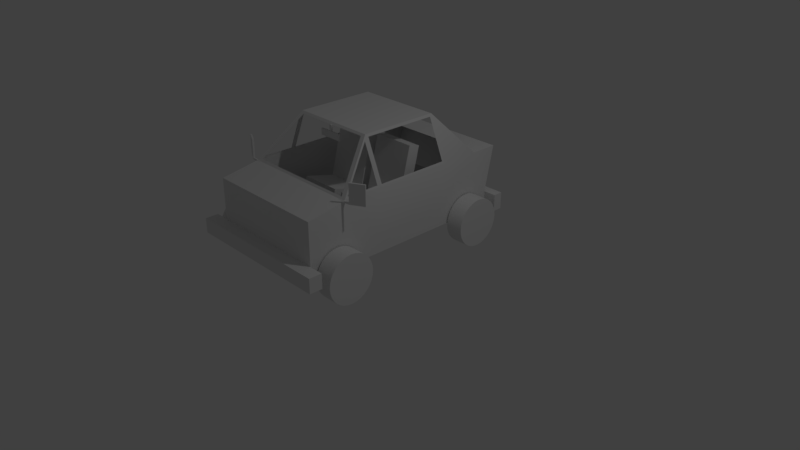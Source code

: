 # Source: car.blend  (saved by Blender 2.79.0; exported with 4.5.12 LTS)
import bpy
from mathutils import Matrix  # noqa: F401  (used for matrix-valued properties, if any)

bpy.ops.wm.read_factory_settings(use_empty=True)
scene = bpy.context.scene
scene.name = 'Scene'

# ---- collections
col_collection_1 = bpy.data.collections.new('Collection 1'); scene.collection.children.link(col_collection_1)
col_collection_2 = bpy.data.collections.new('Collection 2'); scene.collection.children.link(col_collection_2)
col_collection_2.hide_render = True
col_collection_2.hide_viewport = True

# ---- materials (node trees are filled in below, after node groups)
mat_vertex = bpy.data.materials.new('VERTEX')
mat_vertex.alpha_threshold = 0.0
mat_vertex.use_transparent_shadow = False
mat_vertex.roughness = 0.5
mat_vertex.line_color = (0.0, 0.0, 0.0, 1.0)

# ---- material node trees

# ---- world
world_world = bpy.data.worlds.new('World'); scene.world = world_world
world_world.color = (0.05088, 0.05088, 0.05088)
world_world.use_sun_shadow = False
world_world.sun_shadow_jitter_overblur = 0.0
world_world.cycles.sampling_method = 'MANUAL'

# ---- cameras
cam_camera = bpy.data.cameras.new('Camera')
cam_camera.clip_end = 100.0
cam_camera.lens = 35.0
cam_camera.sensor_width = 32.0
cam_camera.sensor_height = 18.0
cam_camera.ortho_scale = 7.314
cam_camera.dof.focus_distance = 0.0
cam_camera.dof.aperture_fstop = 128.0

# ---- lights
light_lamp = bpy.data.lights.new('Lamp', 'POINT')
light_lamp.transmission_factor = 0.0
light_lamp.cutoff_distance = 30.0
light_lamp.energy = 100.0
light_lamp.shadow_buffer_clip_start = 1.001
light_lamp.shadow_soft_size = 0.1
light_lamp.shadow_maximum_resolution = 0.006
light_lamp.use_absolute_resolution = True

# ---- meshes
me_cube = bpy.data.meshes.new('Cube')
me_cube.from_pydata([(0.4904, -0.2338, 1.158), (0.4904, 0.8523, 1.158), (0.4904, 1.767, 1.158), (0.4904, 1.632, 0.3084), (0.4904, 1.632, 0.5394), (0.4904, -0.2338, 0.5468), (0.4904, 0.8523, 0.5468), (0.4904, -0.7882, 0.5474), (0.4904, 1.392, 0.5469), (0.4904, -1.312, 0.5076), (0.4904, -1.312, 1.072), (0.4904, -1.312, 0.3084), (0.4904, 1.392, 0.3084), (0.4904, 1.392, 1.158), (0.4904, -0.7882, 0.3084), (0.4904, -0.7882, 1.162), (0.236, 0.8523, 1.755), (0.4904, 0.8523, 0.3084), (0.236, -0.2338, 1.755), (0.4904, -0.2338, 0.3084), (0.4153, -0.7636, 1.188), (0.1834, -0.2584, 1.728), (0.4153, -0.7636, 1.188), (0.1834, -0.2584, 1.728), (0.4755, -0.2663, 1.193), (0.4755, -0.7233, 1.196), (0.2657, -0.2663, 1.685), (0.4759, 0.8177, 1.192), (0.4759, -0.1992, 1.192), (0.2504, 0.8177, 1.721), (0.2504, -0.1992, 1.721), (0.4293, 1.361, 1.18), (0.1932, 0.8828, 1.733), (0.4904, -1.49, 0.5076), (0.4904, -1.49, 0.3084), (0.6948, -1.312, 0.3084), (0.6948, -1.312, 0.5076), (0.6948, -1.49, 0.3084), (0.6948, -1.49, 0.5076), (0.7539, -0.6946, 1.147), (0.7539, -0.6946, 1.415), (0.5754, -0.7907, 1.147), (0.5754, -0.7907, 1.415), (0.7433, -0.6748, 1.147), (0.7433, -0.6748, 1.415), (0.5648, -0.7709, 1.147), (0.5648, -0.7709, 1.415), (0.4019, -0.7986, 1.14), (0.3913, -0.7788, 1.14), (0.5746, -0.7911, 1.169), (0.564, -0.7713, 1.169), (0.4011, -0.799, 1.162), (0.3904, -0.7792, 1.162), (0.4904, 1.764, 0.5394), (0.4904, 1.764, 0.3084), (0.6715, 1.632, 0.5394), (0.6715, 1.632, 0.3084), (0.6715, 1.764, 0.5394), (0.6715, 1.764, 0.3084), (0.2889, 0.4335, 1.453), (0.2889, 0.2122, 0.5854), (-0.009896, 1.429, 0.2474), (-0.009896, 1.898, 0.2474), (-0.001051, 1.429, 0.2144), (-0.001051, 1.898, 0.2144), (0.02311, 1.429, 0.1903), (0.02311, 1.898, 0.1903), (0.05612, 1.429, 0.1814), (0.05612, 1.898, 0.1814), (0.08913, 1.429, 0.1903), (0.08913, 1.898, 0.1903), (0.1133, 1.429, 0.2144), (0.1133, 1.898, 0.2144), (0.1221, 1.429, 0.2474), (0.1221, 1.898, 0.2474), (0.1133, 1.429, 0.2804), (0.1133, 1.898, 0.2804), (0.08913, 1.429, 0.3046), (0.08913, 1.898, 0.3046), (0.05612, 1.429, 0.3135), (0.05612, 1.898, 0.3135), (0.02311, 1.429, 0.3046), (0.02311, 1.898, 0.3046), (-0.001051, 1.429, 0.2804), (-0.001051, 1.898, 0.2804), (-0.2946, 0.2122, 0.5854), (-0.2946, 0.4335, 1.453), (0.2889, 0.3726, 0.5445), (0.2889, 0.5938, 1.412), (-0.2946, 0.3726, 0.5445), (-0.2946, 0.5938, 1.412), (0.2889, 0.407, 0.6796), (-0.2946, 0.407, 0.6796), (-0.2946, 0.2467, 0.7205), (0.2889, 0.2467, 0.7205), (0.2889, -0.2224, 0.6962), (-0.2946, -0.2224, 0.6962), (-0.2946, -0.188, 0.8313), (0.2889, -0.188, 0.8313), (-0.1872, -0.2584, 1.644), (-0.1872, -0.2584, 1.559), (-0.3364, -0.2584, 1.641), (-0.3364, -0.2584, 1.726), (-0.1872, -0.2798, 1.644), (-0.1872, -0.2798, 1.559), (-0.3364, -0.2715, 1.641), (-0.3364, -0.2715, 1.726), (0.5067, 1.233, 0.6241), (0.7461, 1.233, 0.6241), (0.5067, 1.297, 0.6178), (0.7461, 1.297, 0.6178), (0.5067, 1.358, 0.5992), (0.7461, 1.358, 0.5992), (0.5067, 1.415, 0.5691), (0.7461, 1.415, 0.5691), (0.5067, 1.464, 0.5284), (0.7461, 1.464, 0.5284), (0.5067, 1.505, 0.4789), (0.7461, 1.505, 0.4789), (0.5067, 1.535, 0.4225), (0.7461, 1.535, 0.4225), (0.5067, 1.554, 0.3612), (0.7461, 1.554, 0.3612), (0.5067, 1.56, 0.2975), (0.7461, 1.56, 0.2975), (0.5067, 1.554, 0.2337), (0.7461, 1.554, 0.2337), (0.5067, 1.535, 0.1725), (0.7461, 1.535, 0.1725), (0.5067, 1.505, 0.116), (0.7461, 1.505, 0.116), (0.5067, 1.464, 0.06648), (0.7461, 1.464, 0.06648), (0.5067, 1.415, 0.02585), (0.7461, 1.415, 0.02585), (0.5067, 1.358, -0.004333), (0.7461, 1.358, -0.004333), (0.5067, 1.297, -0.02292), (0.7461, 1.297, -0.02292), (0.5067, 1.233, -0.0292), (0.7461, 1.233, -0.0292), (0.5067, 1.17, -0.02292), (0.7461, 1.17, -0.02292), (0.5067, 1.108, -0.004333), (0.7461, 1.108, -0.004333), (0.5067, 1.052, 0.02585), (0.7461, 1.052, 0.02585), (0.5067, 1.002, 0.06648), (0.7461, 1.002, 0.06648), (0.5067, 0.9617, 0.116), (0.7461, 0.9617, 0.116), (0.5067, 0.9315, 0.1725), (0.7461, 0.9315, 0.1725), (0.5067, 0.9129, 0.2337), (0.7461, 0.9129, 0.2337), (0.5067, 0.9066, 0.2975), (0.7461, 0.9066, 0.2975), (0.5067, 0.9129, 0.3612), (0.7461, 0.9129, 0.3612), (0.5067, 0.9315, 0.4225), (0.7461, 0.9315, 0.4225), (0.5067, 0.9617, 0.4789), (0.7461, 0.9617, 0.4789), (0.5067, 1.002, 0.5284), (0.7461, 1.002, 0.5284), (0.5067, 1.052, 0.5691), (0.7461, 1.052, 0.5691), (0.5067, 1.108, 0.5992), (0.7461, 1.108, 0.5992), (0.5067, 1.17, 0.6178), (0.7461, 1.17, 0.6178), (0.5067, -0.9198, 0.6241), (0.7461, -0.9198, 0.6241), (0.5067, -0.8561, 0.6178), (0.7461, -0.8561, 0.6178), (0.5067, -0.7948, 0.5992), (0.7461, -0.7948, 0.5992), (0.5067, -0.7383, 0.5691), (0.7461, -0.7383, 0.5691), (0.5067, -0.6888, 0.5284), (0.7461, -0.6888, 0.5284), (0.5067, -0.6482, 0.4789), (0.7461, -0.6482, 0.4789), (0.5067, -0.618, 0.4225), (0.7461, -0.618, 0.4225), (0.5067, -0.5994, 0.3612), (0.7461, -0.5994, 0.3612), (0.5067, -0.5932, 0.2975), (0.7461, -0.5932, 0.2975), (0.5067, -0.5994, 0.2337), (0.7461, -0.5994, 0.2337), (0.5067, -0.618, 0.1725), (0.7461, -0.618, 0.1725), (0.5067, -0.6482, 0.116), (0.7461, -0.6482, 0.116), (0.5067, -0.6888, 0.06648), (0.7461, -0.6888, 0.06648), (0.5067, -0.7383, 0.02585), (0.7461, -0.7383, 0.02585), (0.5067, -0.7948, -0.004333), (0.7461, -0.7948, -0.004333), (0.5067, -0.8561, -0.02292), (0.7461, -0.8561, -0.02292), (0.5067, -0.9198, -0.0292), (0.7461, -0.9198, -0.0292), (0.5067, -0.9835, -0.02292), (0.7461, -0.9835, -0.02292), (0.5067, -1.045, -0.004333), (0.7461, -1.045, -0.004333), (0.5067, -1.101, 0.02585), (0.7461, -1.101, 0.02585), (0.5067, -1.151, 0.06648), (0.7461, -1.151, 0.06648), (0.5067, -1.191, 0.116), (0.7461, -1.191, 0.116), (0.5067, -1.222, 0.1725), (0.7461, -1.222, 0.1725), (0.5067, -1.24, 0.2337), (0.7461, -1.24, 0.2337), (0.5067, -1.246, 0.2975), (0.7461, -1.246, 0.2975), (0.5067, -1.24, 0.3612), (0.7461, -1.24, 0.3612), (0.5067, -1.222, 0.4225), (0.7461, -1.222, 0.4225), (0.5067, -1.191, 0.4789), (0.7461, -1.191, 0.4789), (0.5067, -1.151, 0.5284), (0.7461, -1.151, 0.5284), (0.5067, -1.101, 0.5691), (0.7461, -1.101, 0.5691), (0.5067, -1.045, 0.5992), (0.7461, -1.045, 0.5992), (0.5067, -0.9835, 0.6178), (0.7461, -0.9835, 0.6178), (-1.203, -0.2338, 1.158), (-1.203, 0.8523, 1.158), (-1.203, 1.767, 1.158), (-1.203, 1.632, 0.3084), (-1.203, 1.632, 0.5394), (-1.203, -0.2338, 0.5468), (-1.203, 0.8523, 0.5468), (-1.203, -0.7882, 0.5474), (-1.203, 1.392, 0.5469), (-1.203, -1.312, 0.5076), (-1.203, -1.312, 1.072), (-1.203, -1.312, 0.3084), (-1.203, 1.392, 0.3084), (-1.203, 1.392, 1.158), (-1.203, -0.7882, 0.3084), (-1.203, -0.7882, 1.162), (-0.949, 0.8523, 1.755), (-1.203, 0.8523, 0.3084), (-0.949, -0.2338, 1.755), (-1.203, -0.2338, 0.3084), (-1.128, -0.7636, 1.188), (-0.8965, -0.2584, 1.728), (-1.128, -0.7636, 1.188), (-0.8965, -0.2584, 1.728), (-1.189, -0.2663, 1.193), (-1.189, -0.7233, 1.196), (-0.9788, -0.2663, 1.685), (-1.189, 0.8177, 1.192), (-1.189, -0.1992, 1.192), (-0.9635, 0.8177, 1.721), (-0.9635, -0.1992, 1.721), (-1.142, 1.361, 1.18), (-0.9063, 0.8828, 1.733), (-1.203, -1.49, 0.5076), (-1.203, -1.49, 0.3084), (-1.408, -1.312, 0.3084), (-1.408, -1.312, 0.5076), (-1.408, -1.49, 0.3084), (-1.408, -1.49, 0.5076), (-0.3565, -1.312, 1.072), (-0.3565, -1.312, 0.5076), (-0.3565, 1.632, 0.3084), (-0.3565, 1.767, 1.158), (-0.3565, -1.312, 0.3084), (-0.3565, 1.392, 1.158), (-0.3565, -0.7882, 0.3084), (-0.3565, -0.7882, 1.162), (-0.3565, 1.392, 0.3084), (-0.3565, 0.8523, 0.3084), (-0.3565, -0.2338, 0.3084), (-0.3565, 1.632, 0.5394), (-0.3565, -0.7636, 1.188), (-0.3565, -0.7636, 1.188), (-0.3565, 1.361, 1.18), (-0.3565, -1.49, 0.5076), (-0.3565, -1.49, 0.3084), (-0.3565, -0.2338, 1.755), (-0.3565, 0.8523, 1.755), (-0.3565, -0.2584, 1.728), (-0.3565, -0.2584, 1.728), (-0.3565, 0.8828, 1.733), (-1.467, -0.6946, 1.147), (-1.467, -0.6946, 1.415), (-1.289, -0.7907, 1.147), (-1.289, -0.7907, 1.415), (-1.456, -0.6748, 1.147), (-1.456, -0.6748, 1.415), (-1.278, -0.7709, 1.147), (-1.278, -0.7709, 1.415), (-1.115, -0.7986, 1.14), (-1.104, -0.7788, 1.14), (-1.288, -0.7911, 1.169), (-1.277, -0.7713, 1.169), (-1.114, -0.799, 1.162), (-1.104, -0.7792, 1.162), (-1.203, 1.764, 0.5394), (-1.203, 1.764, 0.3084), (-0.3565, 1.764, 0.5394), (-0.3565, 1.764, 0.3084), (-1.385, 1.632, 0.5394), (-1.385, 1.632, 0.3084), (-1.385, 1.764, 0.5394), (-1.385, 1.764, 0.3084), (-1.002, 0.4335, 1.453), (-1.002, 0.2122, 0.5854), (-0.7032, 1.429, 0.2474), (-0.7032, 1.898, 0.2474), (-0.712, 1.429, 0.2144), (-0.712, 1.898, 0.2144), (-0.7362, 1.429, 0.1903), (-0.7362, 1.898, 0.1903), (-0.7692, 1.429, 0.1814), (-0.7692, 1.898, 0.1814), (-0.8022, 1.429, 0.1903), (-0.8022, 1.898, 0.1903), (-0.8264, 1.429, 0.2144), (-0.8264, 1.898, 0.2144), (-0.8352, 1.429, 0.2474), (-0.8352, 1.898, 0.2474), (-0.8264, 1.429, 0.2804), (-0.8264, 1.898, 0.2804), (-0.8022, 1.429, 0.3046), (-0.8022, 1.898, 0.3046), (-0.7692, 1.429, 0.3135), (-0.7692, 1.898, 0.3135), (-0.7362, 1.429, 0.3046), (-0.7362, 1.898, 0.3046), (-0.712, 1.429, 0.2804), (-0.712, 1.898, 0.2804), (-0.4185, 0.2122, 0.5854), (-0.4185, 0.4335, 1.453), (-1.002, 0.3726, 0.5445), (-1.002, 0.5938, 1.412), (-0.4185, 0.3726, 0.5445), (-0.4185, 0.5938, 1.412), (-1.002, 0.407, 0.6796), (-0.4185, 0.407, 0.6796), (-0.4185, 0.2467, 0.7205), (-1.002, 0.2467, 0.7205), (-1.002, -0.2224, 0.6962), (-0.4185, -0.2224, 0.6962), (-0.4185, -0.188, 0.8313), (-1.002, -0.188, 0.8313), (-0.3565, -0.2584, 1.644), (-0.3565, -0.2584, 1.559), (-0.5259, -0.2584, 1.644), (-0.5259, -0.2584, 1.559), (-0.3565, -0.2584, 1.728), (-0.3766, -0.2584, 1.641), (-0.3766, -0.2584, 1.726), (-0.3565, -0.2798, 1.644), (-0.3565, -0.2798, 1.559), (-0.5259, -0.2798, 1.644), (-0.5259, -0.2798, 1.559), (-0.3565, -0.2715, 1.644), (-0.3565, -0.2715, 1.728), (-0.3766, -0.2715, 1.641), (-0.3766, -0.2715, 1.726), (-1.22, 1.233, 0.6241), (-1.459, 1.233, 0.6241), (-1.22, 1.297, 0.6178), (-1.459, 1.297, 0.6178), (-1.22, 1.358, 0.5992), (-1.459, 1.358, 0.5992), (-1.22, 1.415, 0.5691), (-1.459, 1.415, 0.5691), (-1.22, 1.464, 0.5284), (-1.459, 1.464, 0.5284), (-1.22, 1.505, 0.4789), (-1.459, 1.505, 0.4789), (-1.22, 1.535, 0.4225), (-1.459, 1.535, 0.4225), (-1.22, 1.554, 0.3612), (-1.459, 1.554, 0.3612), (-1.22, 1.56, 0.2975), (-1.459, 1.56, 0.2975), (-1.22, 1.554, 0.2337), (-1.459, 1.554, 0.2337), (-1.22, 1.535, 0.1725), (-1.459, 1.535, 0.1725), (-1.22, 1.505, 0.116), (-1.459, 1.505, 0.116), (-1.22, 1.464, 0.06648), (-1.459, 1.464, 0.06648), (-1.22, 1.415, 0.02585), (-1.459, 1.415, 0.02585), (-1.22, 1.358, -0.004333), (-1.459, 1.358, -0.004333), (-1.22, 1.297, -0.02292), (-1.459, 1.297, -0.02292), (-1.22, 1.233, -0.0292), (-1.459, 1.233, -0.0292), (-1.22, 1.17, -0.02292), (-1.459, 1.17, -0.02292), (-1.22, 1.108, -0.004333), (-1.459, 1.108, -0.004333), (-1.22, 1.052, 0.02585), (-1.459, 1.052, 0.02585), (-1.22, 1.002, 0.06648), (-1.459, 1.002, 0.06648), (-1.22, 0.9617, 0.116), (-1.459, 0.9617, 0.116), (-1.22, 0.9315, 0.1725), (-1.459, 0.9315, 0.1725), (-1.22, 0.9129, 0.2337), (-1.459, 0.9129, 0.2337), (-1.22, 0.9066, 0.2975), (-1.459, 0.9066, 0.2975), (-1.22, 0.9129, 0.3612), (-1.459, 0.9129, 0.3612), (-1.22, 0.9315, 0.4225), (-1.459, 0.9315, 0.4225), (-1.22, 0.9617, 0.4789), (-1.459, 0.9617, 0.4789), (-1.22, 1.002, 0.5284), (-1.459, 1.002, 0.5284), (-1.22, 1.052, 0.5691), (-1.459, 1.052, 0.5691), (-1.22, 1.108, 0.5992), (-1.459, 1.108, 0.5992), (-1.22, 1.17, 0.6178), (-1.459, 1.17, 0.6178), (-1.22, -0.9198, 0.6241), (-1.459, -0.9198, 0.6241), (-1.22, -0.8561, 0.6178), (-1.459, -0.8561, 0.6178), (-1.22, -0.7948, 0.5992), (-1.459, -0.7948, 0.5992), (-1.22, -0.7383, 0.5691), (-1.459, -0.7383, 0.5691), (-1.22, -0.6888, 0.5284), (-1.459, -0.6888, 0.5284), (-1.22, -0.6482, 0.4789), (-1.459, -0.6482, 0.4789), (-1.22, -0.618, 0.4225), (-1.459, -0.618, 0.4225), (-1.22, -0.5994, 0.3612), (-1.459, -0.5994, 0.3612), (-1.22, -0.5932, 0.2975), (-1.459, -0.5932, 0.2975), (-1.22, -0.5994, 0.2337), (-1.459, -0.5994, 0.2337), (-1.22, -0.618, 0.1725), (-1.459, -0.618, 0.1725), (-1.22, -0.6482, 0.116), (-1.459, -0.6482, 0.116), (-1.22, -0.6888, 0.06648), (-1.459, -0.6888, 0.06648), (-1.22, -0.7383, 0.02585), (-1.459, -0.7383, 0.02585), (-1.22, -0.7948, -0.004333), (-1.459, -0.7948, -0.004333), (-1.22, -0.8561, -0.02292), (-1.459, -0.8561, -0.02292), (-1.22, -0.9198, -0.0292), (-1.459, -0.9198, -0.0292), (-1.22, -0.9835, -0.02292), (-1.459, -0.9835, -0.02292), (-1.22, -1.045, -0.004333), (-1.459, -1.045, -0.004333), (-1.22, -1.101, 0.02585), (-1.459, -1.101, 0.02585), (-1.22, -1.151, 0.06648), (-1.459, -1.151, 0.06648), (-1.22, -1.191, 0.116), (-1.459, -1.191, 0.116), (-1.22, -1.222, 0.1725), (-1.459, -1.222, 0.1725), (-1.22, -1.24, 0.2337), (-1.459, -1.24, 0.2337), (-1.22, -1.246, 0.2975), (-1.459, -1.246, 0.2975), (-1.22, -1.24, 0.3612), (-1.459, -1.24, 0.3612), (-1.22, -1.222, 0.4225), (-1.459, -1.222, 0.4225), (-1.22, -1.191, 0.4789), (-1.459, -1.191, 0.4789), (-1.22, -1.151, 0.5284), (-1.459, -1.151, 0.5284), (-1.22, -1.101, 0.5691), (-1.459, -1.101, 0.5691), (-1.22, -1.045, 0.5992), (-1.459, -1.045, 0.5992), (-1.22, -0.9835, 0.6178), (-1.459, -0.9835, 0.6178)], [(285, 276)], [(18, 0, 28, 30), (14, 7, 9, 11), (19, 5, 7, 14), (292, 291, 18, 16), (279, 13, 2, 277), (13, 8, 4, 2), (285, 4, 53, 312), (285, 277, 2, 4), (0, 18, 26, 24), (1, 13, 16), (7, 15, 10, 9), (16, 13, 31, 32), (284, 19, 14, 280), (284, 283, 17, 19), (17, 6, 5, 19), (8, 12, 3, 4), (13, 1, 6, 8), (280, 14, 11, 278), (15, 7, 5, 0), (6, 17, 12, 8), (6, 1, 0, 5), (15, 18, 21, 20), (281, 15, 20, 286), (20, 21, 23, 22), (286, 20, 22, 287), (18, 15, 25, 26), (15, 0, 24, 25), (1, 16, 29, 27), (16, 18, 30, 29), (0, 1, 27, 28), (292, 16, 32, 295), (278, 11, 34, 290), (9, 33, 38, 36), (35, 36, 38, 37), (33, 34, 37, 38), (34, 11, 35, 37), (11, 9, 36, 35), (13, 279, 288, 31), (34, 33, 289, 290), (9, 10, 274, 275), (15, 281, 274, 10), (17, 283, 282, 12), (9, 275, 289, 33), (12, 282, 276, 3), (21, 293, 294, 23), (18, 291, 293, 21), (39, 40, 42, 41), (41, 42, 46, 45), (45, 46, 44, 43), (43, 44, 40, 39), (41, 45, 43, 39), (46, 42, 40, 44), (41, 49, 51, 47), (50, 52, 51, 49), (48, 52, 50, 45), (47, 51, 52, 48), (45, 50, 49, 41), (313, 312, 53, 54), (55, 56, 58, 57), (53, 4, 55, 57), (3, 276, 313, 54), (54, 53, 57, 58), (3, 54, 58, 56), (4, 3, 56, 55), (369, 105, 106, 370), (95, 98, 97, 96), (61, 62, 64, 63), (101, 105, 369, 358), (87, 91, 94, 60), (63, 64, 66, 65), (359, 100, 104, 366), (89, 92, 91, 87), (65, 66, 68, 67), (100, 99, 103, 104), (85, 93, 92, 89), (67, 68, 70, 69), (99, 358, 365, 103), (93, 85, 96, 97), (69, 70, 72, 71), (365, 366, 104, 103), (90, 86, 59, 88), (71, 72, 74, 73), (358, 362, 102, 101), (85, 89, 87, 60), (73, 74, 76, 75), (358, 99, 100, 359), (91, 88, 59, 94), (75, 76, 78, 77), (85, 60, 95, 96), (92, 90, 88, 91), (77, 78, 80, 79), (94, 93, 97, 98), (93, 86, 90, 92), (79, 80, 82, 81), (64, 62, 84, 82, 80, 78, 76, 74, 72, 70, 68, 66), (94, 59, 86, 93), (81, 82, 84, 83), (60, 94, 98, 95), (83, 84, 62, 61), (61, 63, 65, 67, 69, 71, 73, 75, 77, 79, 81, 83), (102, 106, 105, 101), (362, 370, 106, 102), (107, 108, 110, 109), (109, 110, 112, 111), (111, 112, 114, 113), (113, 114, 116, 115), (115, 116, 118, 117), (117, 118, 120, 119), (119, 120, 122, 121), (121, 122, 124, 123), (123, 124, 126, 125), (125, 126, 128, 127), (127, 128, 130, 129), (129, 130, 132, 131), (131, 132, 134, 133), (133, 134, 136, 135), (135, 136, 138, 137), (137, 138, 140, 139), (139, 140, 142, 141), (141, 142, 144, 143), (143, 144, 146, 145), (145, 146, 148, 147), (147, 148, 150, 149), (149, 150, 152, 151), (151, 152, 154, 153), (153, 154, 156, 155), (155, 156, 158, 157), (157, 158, 160, 159), (159, 160, 162, 161), (161, 162, 164, 163), (163, 164, 166, 165), (165, 166, 168, 167), (110, 108, 170, 168, 166, 164, 162, 160, 158, 156, 154, 152, 150, 148, 146, 144, 142, 140, 138, 136, 134, 132, 130, 128, 126, 124, 122, 120, 118, 116, 114, 112), (167, 168, 170, 169), (169, 170, 108, 107), (107, 109, 111, 113, 115, 117, 119, 121, 123, 125, 127, 129, 131, 133, 135, 137, 139, 141, 143, 145, 147, 149, 151, 153, 155, 157, 159, 161, 163, 165, 167, 169), (171, 172, 174, 173), (173, 174, 176, 175), (175, 176, 178, 177), (177, 178, 180, 179), (179, 180, 182, 181), (181, 182, 184, 183), (183, 184, 186, 185), (185, 186, 188, 187), (187, 188, 190, 189), (189, 190, 192, 191), (191, 192, 194, 193), (193, 194, 196, 195), (195, 196, 198, 197), (197, 198, 200, 199), (199, 200, 202, 201), (201, 202, 204, 203), (203, 204, 206, 205), (205, 206, 208, 207), (207, 208, 210, 209), (209, 210, 212, 211), (211, 212, 214, 213), (213, 214, 216, 215), (215, 216, 218, 217), (217, 218, 220, 219), (219, 220, 222, 221), (221, 222, 224, 223), (223, 224, 226, 225), (225, 226, 228, 227), (227, 228, 230, 229), (229, 230, 232, 231), (174, 172, 234, 232, 230, 228, 226, 224, 222, 220, 218, 216, 214, 212, 210, 208, 206, 204, 202, 200, 198, 196, 194, 192, 190, 188, 186, 184, 182, 180, 178, 176), (231, 232, 234, 233), (233, 234, 172, 171), (171, 173, 175, 177, 179, 181, 183, 185, 187, 189, 191, 193, 195, 197, 199, 201, 203, 205, 207, 209, 211, 213, 215, 217, 219, 221, 223, 225, 227, 229, 231, 233), (253, 265, 263, 235), (249, 246, 244, 242), (254, 249, 242, 240), (292, 251, 253, 291), (279, 277, 237, 248), (248, 237, 239, 243), (285, 312, 310, 239), (285, 239, 237, 277), (235, 259, 261, 253), (236, 251, 248), (242, 244, 245, 250), (251, 267, 266, 248), (284, 280, 249, 254), (284, 254, 252, 283), (252, 254, 240, 241), (243, 239, 238, 247), (248, 243, 241, 236), (280, 278, 246, 249), (250, 235, 240, 242), (241, 243, 247, 252), (241, 240, 235, 236), (250, 255, 256, 253), (281, 286, 255, 250), (255, 257, 258, 256), (286, 287, 257, 255), (253, 261, 260, 250), (250, 260, 259, 235), (236, 262, 264, 251), (251, 264, 265, 253), (235, 263, 262, 236), (292, 295, 267, 251), (278, 290, 269, 246), (244, 271, 273, 268), (270, 272, 273, 271), (268, 273, 272, 269), (269, 272, 270, 246), (246, 270, 271, 244), (248, 266, 288, 279), (269, 290, 289, 268), (244, 275, 274, 245), (250, 245, 274, 281), (252, 247, 282, 283), (244, 268, 289, 275), (247, 238, 276, 282), (256, 258, 294, 293), (253, 256, 293, 291), (296, 298, 299, 297), (298, 302, 303, 299), (302, 300, 301, 303), (300, 296, 297, 301), (298, 296, 300, 302), (303, 301, 297, 299), (298, 304, 308, 306), (307, 306, 308, 309), (305, 302, 307, 309), (304, 305, 309, 308), (302, 298, 306, 307), (313, 311, 310, 312), (314, 316, 317, 315), (310, 316, 314, 239), (238, 311, 313, 276), (311, 317, 316, 310), (238, 315, 317, 311), (239, 314, 315, 238), (369, 370, 372, 371), (354, 355, 356, 357), (320, 322, 323, 321), (363, 358, 369, 371), (346, 319, 353, 350), (322, 324, 325, 323), (359, 366, 368, 361), (348, 346, 350, 351), (324, 326, 327, 325), (361, 368, 367, 360), (344, 348, 351, 352), (326, 328, 329, 327), (360, 367, 365, 358), (352, 356, 355, 344), (328, 330, 331, 329), (365, 367, 368, 366), (349, 347, 318, 345), (330, 332, 333, 331), (358, 363, 364, 362), (344, 319, 346, 348), (332, 334, 335, 333), (358, 359, 361, 360), (350, 353, 318, 347), (334, 336, 337, 335), (344, 355, 354, 319), (351, 350, 347, 349), (336, 338, 339, 337), (353, 357, 356, 352), (352, 351, 349, 345), (338, 340, 341, 339), (323, 325, 327, 329, 331, 333, 335, 337, 339, 341, 343, 321), (353, 352, 345, 318), (340, 342, 343, 341), (358, 365, 366, 359), (319, 354, 357, 353), (342, 320, 321, 343), (320, 342, 340, 338, 336, 334, 332, 330, 328, 326, 324, 322), (364, 363, 371, 372), (362, 364, 372, 370), (358, 362, 370, 369), (373, 375, 376, 374), (375, 377, 378, 376), (377, 379, 380, 378), (379, 381, 382, 380), (381, 383, 384, 382), (383, 385, 386, 384), (385, 387, 388, 386), (387, 389, 390, 388), (389, 391, 392, 390), (391, 393, 394, 392), (393, 395, 396, 394), (395, 397, 398, 396), (397, 399, 400, 398), (399, 401, 402, 400), (401, 403, 404, 402), (403, 405, 406, 404), (405, 407, 408, 406), (407, 409, 410, 408), (409, 411, 412, 410), (411, 413, 414, 412), (413, 415, 416, 414), (415, 417, 418, 416), (417, 419, 420, 418), (419, 421, 422, 420), (421, 423, 424, 422), (423, 425, 426, 424), (425, 427, 428, 426), (427, 429, 430, 428), (429, 431, 432, 430), (431, 433, 434, 432), (376, 378, 380, 382, 384, 386, 388, 390, 392, 394, 396, 398, 400, 402, 404, 406, 408, 410, 412, 414, 416, 418, 420, 422, 424, 426, 428, 430, 432, 434, 436, 374), (433, 435, 436, 434), (435, 373, 374, 436), (373, 435, 433, 431, 429, 427, 425, 423, 421, 419, 417, 415, 413, 411, 409, 407, 405, 403, 401, 399, 397, 395, 393, 391, 389, 387, 385, 383, 381, 379, 377, 375), (437, 439, 440, 438), (439, 441, 442, 440), (441, 443, 444, 442), (443, 445, 446, 444), (445, 447, 448, 446), (447, 449, 450, 448), (449, 451, 452, 450), (451, 453, 454, 452), (453, 455, 456, 454), (455, 457, 458, 456), (457, 459, 460, 458), (459, 461, 462, 460), (461, 463, 464, 462), (463, 465, 466, 464), (465, 467, 468, 466), (467, 469, 470, 468), (469, 471, 472, 470), (471, 473, 474, 472), (473, 475, 476, 474), (475, 477, 478, 476), (477, 479, 480, 478), (479, 481, 482, 480), (481, 483, 484, 482), (483, 485, 486, 484), (485, 487, 488, 486), (487, 489, 490, 488), (489, 491, 492, 490), (491, 493, 494, 492), (493, 495, 496, 494), (495, 497, 498, 496), (440, 442, 444, 446, 448, 450, 452, 454, 456, 458, 460, 462, 464, 466, 468, 470, 472, 474, 476, 478, 480, 482, 484, 486, 488, 490, 492, 494, 496, 498, 500, 438), (497, 499, 500, 498), (499, 437, 438, 500), (437, 499, 497, 495, 493, 491, 489, 487, 485, 483, 481, 479, 477, 475, 473, 471, 469, 467, 465, 463, 461, 459, 457, 455, 453, 451, 449, 447, 445, 443, 441, 439)])
me_cube.polygons.foreach_set('use_smooth', [1, 1, 1, 1, 1, 1, 1, 1, 1, 1, 1, 1, 1, 1, 1, 1, 1, 1, 1, 1, 1, 1, 1, 1, 1, 1, 1, 1, 1, 1, 1, 1, 1, 1, 1, 1, 1, 1, 1, 1, 1, 1, 1, 1, 1, 1, 0, 0, 0, 0, 0, 0, 0, 0, 0, 0, 0, 1, 1, 1, 1, 1, 1, 1, 0, 0, 0, 0, 0, 0, 0, 0, 0, 0, 0, 0, 0, 0, 0, 0, 0, 0, 0, 0, 0, 0, 0, 0, 0, 0, 0, 0, 0, 0, 0, 0, 0, 0, 0, 0, 0, 0, 1, 1, 1, 1, 1, 1, 1, 1, 1, 1, 1, 1, 1, 1, 1, 1, 1, 1, 1, 1, 1, 1, 1, 1, 1, 1, 1, 1, 1, 1, 1, 1, 1, 1, 1, 1, 1, 1, 1, 1, 1, 1, 1, 1, 1, 1, 1, 1, 1, 1, 1, 1, 1, 1, 1, 1, 1, 1, 1, 1, 1, 1, 1, 1, 1, 1, 1, 1, 1, 1, 1, 1, 1, 1, 1, 1, 1, 1, 1, 1, 1, 1, 1, 1, 1, 1, 1, 1, 1, 1, 1, 1, 1, 1, 1, 1, 1, 1, 1, 1, 1, 1, 1, 1, 1, 1, 1, 1, 1, 1, 1, 1, 1, 1, 0, 0, 0, 0, 0, 0, 0, 0, 0, 0, 0, 1, 1, 1, 1, 1, 1, 1, 0, 0, 0, 0, 0, 0, 0, 0, 0, 0, 0, 0, 0, 0, 0, 0, 0, 0, 0, 0, 0, 0, 0, 0, 0, 0, 0, 0, 0, 0, 0, 0, 0, 0, 0, 0, 0, 0, 0, 0, 1, 1, 1, 1, 1, 1, 1, 1, 1, 1, 1, 1, 1, 1, 1, 1, 1, 1, 1, 1, 1, 1, 1, 1, 1, 1, 1, 1, 1, 1, 1, 1, 1, 1, 1, 1, 1, 1, 1, 1, 1, 1, 1, 1, 1, 1, 1, 1, 1, 1, 1, 1, 1, 1, 1, 1, 1, 1, 1, 1, 1, 1, 1, 1, 1, 1, 1, 1])
_ca = me_cube.color_attributes.new('Col', 'BYTE_COLOR', 'CORNER')
_ca.data.foreach_set('color', [0.09306, 0.1195, 0.107, 1.0, 0.09306, 0.1195, 0.107, 1.0, 0.09306, 0.1195, 0.107, 1.0, 0.09306, 0.1195, 0.107, 1.0, 0.107, 0.009721, 0.02956, 1.0, 0.107, 0.009721, 0.02956, 1.0, 0.107, 0.009721, 0.02956, 1.0, 0.107, 0.009721, 0.02956, 1.0, 0.107, 0.009721, 0.02956, 1.0, 0.107, 0.009721, 0.02956, 1.0, 0.107, 0.009721, 0.02956, 1.0, 0.107, 0.009721, 0.02956, 1.0, 0.107, 0.009721, 0.02956, 1.0, 0.107, 0.009721, 0.02956, 1.0, 0.107, 0.009721, 0.02956, 1.0, 0.107, 0.009721, 0.02956, 1.0, 0.107, 0.009721, 0.02956, 1.0, 0.107, 0.009721, 0.02956, 1.0, 0.107, 0.009721, 0.02956, 1.0, 0.107, 0.009721, 0.02956, 1.0, 0.107, 0.009721, 0.02956, 1.0, 0.107, 0.009721, 0.02956, 1.0, 0.107, 0.009721, 0.02956, 1.0, 0.107, 0.009721, 0.02956, 1.0, 0.5457, 0.7084, 0.6308, 1.0, 0.5457, 0.7084, 0.6308, 1.0, 0.5457, 0.7084, 0.6308, 1.0, 0.5457, 0.7084, 0.6308, 1.0, 0.107, 0.009721, 0.02956, 1.0, 0.107, 0.009721, 0.02956, 1.0, 0.107, 0.009721, 0.02956, 1.0, 0.107, 0.009721, 0.02956, 1.0, 0.09306, 0.1195, 0.107, 1.0, 0.09306, 0.1195, 0.107, 1.0, 0.09306, 0.1195, 0.107, 1.0, 0.09306, 0.1195, 0.107, 1.0, 0.107, 0.009721, 0.02956, 1.0, 0.107, 0.009721, 0.02956, 1.0, 0.107, 0.009721, 0.02956, 1.0, 0.107, 0.009721, 0.02956, 1.0, 0.107, 0.009721, 0.02956, 1.0, 0.107, 0.009721, 0.02956, 1.0, 0.107, 0.009721, 0.02956, 1.0, 0.09306, 0.1195, 0.107, 1.0, 0.09306, 0.1195, 0.107, 1.0, 0.09306, 0.1195, 0.107, 1.0, 0.09306, 0.1195, 0.107, 1.0, 0.107, 0.009721, 0.02956, 1.0, 0.107, 0.009721, 0.02956, 1.0, 0.107, 0.009721, 0.02956, 1.0, 0.107, 0.009721, 0.02956, 1.0, 0.107, 0.009721, 0.02956, 1.0, 0.107, 0.009721, 0.02956, 1.0, 0.107, 0.009721, 0.02956, 1.0, 0.107, 0.009721, 0.02956, 1.0, 0.107, 0.009721, 0.02956, 1.0, 0.107, 0.009721, 0.02956, 1.0, 0.107, 0.009721, 0.02956, 1.0, 0.107, 0.009721, 0.02956, 1.0, 0.107, 0.009721, 0.02956, 1.0, 0.107, 0.009721, 0.02956, 1.0, 0.107, 0.009721, 0.02956, 1.0, 0.107, 0.009721, 0.02956, 1.0, 0.107, 0.009721, 0.02956, 1.0, 0.107, 0.009721, 0.02956, 1.0, 0.107, 0.009721, 0.02956, 1.0, 0.107, 0.009721, 0.02956, 1.0, 0.107, 0.009721, 0.02956, 1.0, 0.107, 0.009721, 0.02956, 1.0, 0.107, 0.009721, 0.02956, 1.0, 0.107, 0.009721, 0.02956, 1.0, 0.107, 0.009721, 0.02956, 1.0, 0.107, 0.009721, 0.02956, 1.0, 0.107, 0.009721, 0.02956, 1.0, 0.107, 0.009721, 0.02956, 1.0, 0.107, 0.009721, 0.02956, 1.0, 0.107, 0.009721, 0.02956, 1.0, 0.107, 0.009721, 0.02956, 1.0, 0.107, 0.009721, 0.02956, 1.0, 0.107, 0.009721, 0.02956, 1.0, 0.107, 0.009721, 0.02956, 1.0, 0.107, 0.009721, 0.02956, 1.0, 0.107, 0.009721, 0.02956, 1.0, 0.09306, 0.1195, 0.107, 1.0, 0.09306, 0.1195, 0.107, 1.0, 0.09306, 0.1195, 0.107, 1.0, 0.09306, 0.1195, 0.107, 1.0, 0.09306, 0.1195, 0.107, 1.0, 0.09306, 0.1195, 0.107, 1.0, 0.09306, 0.1195, 0.107, 1.0, 0.09306, 0.1195, 0.107, 1.0, 0.107, 0.009721, 0.02956, 1.0, 0.107, 0.009721, 0.02956, 1.0, 0.107, 0.009721, 0.02956, 1.0, 0.107, 0.009721, 0.02956, 1.0, 0.107, 0.009721, 0.02956, 1.0, 0.107, 0.009721, 0.02956, 1.0, 0.107, 0.009721, 0.02956, 1.0, 0.107, 0.009721, 0.02956, 1.0, 0.09306, 0.1195, 0.107, 1.0, 0.09306, 0.1195, 0.107, 1.0, 0.09306, 0.1195, 0.107, 1.0, 0.09306, 0.1195, 0.107, 1.0, 0.09306, 0.1195, 0.107, 1.0, 0.09306, 0.1195, 0.107, 1.0, 0.09306, 0.1195, 0.107, 1.0, 0.09306, 0.1195, 0.107, 1.0, 0.09306, 0.1195, 0.107, 1.0, 0.09306, 0.1195, 0.107, 1.0, 0.09306, 0.1195, 0.107, 1.0, 0.09306, 0.1195, 0.107, 1.0, 0.09306, 0.1195, 0.107, 1.0, 0.09306, 0.1195, 0.107, 1.0, 0.09306, 0.1195, 0.107, 1.0, 0.09306, 0.1195, 0.107, 1.0, 0.09306, 0.1195, 0.107, 1.0, 0.09306, 0.1195, 0.107, 1.0, 0.09306, 0.1195, 0.107, 1.0, 0.09306, 0.1195, 0.107, 1.0, 0.09306, 0.1195, 0.107, 1.0, 0.09306, 0.1195, 0.107, 1.0, 0.09306, 0.1195, 0.107, 1.0, 0.09306, 0.1195, 0.107, 1.0, 0.5457, 0.7084, 0.6308, 1.0, 0.5457, 0.7084, 0.6308, 1.0, 0.5457, 0.7084, 0.6308, 1.0, 0.5457, 0.7084, 0.6308, 1.0, 0.5457, 0.7084, 0.6308, 1.0, 0.5457, 0.7084, 0.6308, 1.0, 0.5457, 0.7084, 0.6308, 1.0, 0.5457, 0.7084, 0.6308, 1.0, 0.5457, 0.7084, 0.6308, 1.0, 0.5457, 0.7084, 0.6308, 1.0, 0.5457, 0.7084, 0.6308, 1.0, 0.5457, 0.7084, 0.6308, 1.0, 0.5457, 0.7084, 0.6308, 1.0, 0.5457, 0.7084, 0.6308, 1.0, 0.5457, 0.7084, 0.6308, 1.0, 0.5457, 0.7084, 0.6308, 1.0, 0.5457, 0.7084, 0.6308, 1.0, 0.5457, 0.7084, 0.6308, 1.0, 0.5457, 0.7084, 0.6308, 1.0, 0.5457, 0.7084, 0.6308, 1.0, 0.5457, 0.7084, 0.6308, 1.0, 0.5457, 0.7084, 0.6308, 1.0, 0.5457, 0.7084, 0.6308, 1.0, 0.5457, 0.7084, 0.6308, 1.0, 0.09306, 0.1195, 0.107, 1.0, 0.09306, 0.1195, 0.107, 1.0, 0.09306, 0.1195, 0.107, 1.0, 0.09306, 0.1195, 0.107, 1.0, 0.5457, 0.7084, 0.6308, 1.0, 0.5457, 0.7084, 0.6308, 1.0, 0.5457, 0.7084, 0.6308, 1.0, 0.5457, 0.7084, 0.6308, 1.0, 0.09306, 0.1195, 0.107, 1.0, 0.09306, 0.1195, 0.107, 1.0, 0.09306, 0.1195, 0.107, 1.0, 0.09306, 0.1195, 0.107, 1.0, 0.107, 0.009721, 0.02956, 1.0, 0.107, 0.009721, 0.02956, 1.0, 0.107, 0.009721, 0.02956, 1.0, 0.107, 0.009721, 0.02956, 1.0, 0.107, 0.009721, 0.02956, 1.0, 0.107, 0.009721, 0.02956, 1.0, 0.107, 0.009721, 0.02956, 1.0, 0.107, 0.009721, 0.02956, 1.0, 0.5457, 0.7084, 0.6308, 1.0, 0.5457, 0.7084, 0.6308, 1.0, 0.5457, 0.7084, 0.6308, 1.0, 0.5457, 0.7084, 0.6308, 1.0, 0.107, 0.009721, 0.02956, 1.0, 0.107, 0.009721, 0.02956, 1.0, 0.107, 0.009721, 0.02956, 1.0, 0.107, 0.009721, 0.02956, 1.0, 0.107, 0.009721, 0.02956, 1.0, 0.107, 0.009721, 0.02956, 1.0, 0.107, 0.009721, 0.02956, 1.0, 0.107, 0.009721, 0.02956, 1.0, 0.09306, 0.1195, 0.107, 1.0, 0.09306, 0.1195, 0.107, 1.0, 0.09306, 0.1195, 0.107, 1.0, 0.09306, 0.1195, 0.107, 1.0, 0.5457, 0.7084, 0.6308, 1.0, 0.5457, 0.7084, 0.6308, 1.0, 0.5457, 0.7084, 0.6308, 1.0, 0.5457, 0.7084, 0.6308, 1.0, 0.5457, 0.7084, 0.6308, 1.0, 0.5457, 0.7084, 0.6308, 1.0, 0.5457, 0.7084, 0.6308, 1.0, 0.5457, 0.7084, 0.6308, 1.0, 0.5457, 0.7084, 0.6308, 1.0, 0.5457, 0.7084, 0.6308, 1.0, 0.5457, 0.7084, 0.6308, 1.0, 0.5457, 0.7084, 0.6308, 1.0, 0.5457, 0.7084, 0.6308, 1.0, 0.5457, 0.7084, 0.6308, 1.0, 0.5457, 0.7084, 0.6308, 1.0, 0.5457, 0.7084, 0.6308, 1.0, 0.5457, 0.7084, 0.6308, 1.0, 0.5457, 0.7084, 0.6308, 1.0, 0.5457, 0.7084, 0.6308, 1.0, 0.5457, 0.7084, 0.6308, 1.0, 0.5457, 0.7084, 0.6308, 1.0, 0.5457, 0.7084, 0.6308, 1.0, 0.5457, 0.7084, 0.6308, 1.0, 0.5457, 0.7084, 0.6308, 1.0, 0.5457, 0.7084, 0.6308, 1.0, 0.5457, 0.7084, 0.6308, 1.0, 0.5457, 0.7084, 0.6308, 1.0, 0.5457, 0.7084, 0.6308, 1.0, 0.5457, 0.7084, 0.6308, 1.0, 0.5457, 0.7084, 0.6308, 1.0, 0.5457, 0.7084, 0.6308, 1.0, 0.5457, 0.7084, 0.6308, 1.0, 0.5457, 0.7084, 0.6308, 1.0, 0.5457, 0.7084, 0.6308, 1.0, 0.5457, 0.7084, 0.6308, 1.0, 0.5457, 0.7084, 0.6308, 1.0, 0.5457, 0.7084, 0.6308, 1.0, 0.5457, 0.7084, 0.6308, 1.0, 0.5457, 0.7084, 0.6308, 1.0, 0.5457, 0.7084, 0.6308, 1.0, 0.5457, 0.7084, 0.6308, 1.0, 0.5457, 0.7084, 0.6308, 1.0, 0.5457, 0.7084, 0.6308, 1.0, 0.5457, 0.7084, 0.6308, 1.0, 0.5457, 0.7084, 0.6308, 1.0, 0.5457, 0.7084, 0.6308, 1.0, 0.5457, 0.7084, 0.6308, 1.0, 0.5457, 0.7084, 0.6308, 1.0, 0.5457, 0.7084, 0.6308, 1.0, 0.5457, 0.7084, 0.6308, 1.0, 0.5457, 0.7084, 0.6308, 1.0, 0.5457, 0.7084, 0.6308, 1.0, 0.5457, 0.7084, 0.6308, 1.0, 0.5457, 0.7084, 0.6308, 1.0, 0.5457, 0.7084, 0.6308, 1.0, 0.5457, 0.7084, 0.6308, 1.0, 0.5457, 0.7084, 0.6308, 1.0, 0.5457, 0.7084, 0.6308, 1.0, 0.5457, 0.7084, 0.6308, 1.0, 0.5457, 0.7084, 0.6308, 1.0, 0.5457, 0.7084, 0.6308, 1.0, 0.5457, 0.7084, 0.6308, 1.0, 0.5457, 0.7084, 0.6308, 1.0, 0.5457, 0.7084, 0.6308, 1.0, 0.5457, 0.7084, 0.6308, 1.0, 0.5457, 0.7084, 0.6308, 1.0, 0.5457, 0.7084, 0.6308, 1.0, 0.5457, 0.7084, 0.6308, 1.0, 0.5457, 0.7084, 0.6308, 1.0, 0.5457, 0.7084, 0.6308, 1.0, 0.5457, 0.7084, 0.6308, 1.0, 0.5457, 0.7084, 0.6308, 1.0, 0.5457, 0.7084, 0.6308, 1.0, 0.5457, 0.7084, 0.6308, 1.0, 0.5457, 0.7084, 0.6308, 1.0, 0.5457, 0.7084, 0.6308, 1.0, 0.0356, 0.07619, 0.107, 1.0, 0.0356, 0.07619, 0.107, 1.0, 0.0356, 0.07619, 0.107, 1.0, 0.0356, 0.07619, 0.107, 1.0, 0.107, 0.009721, 0.02956, 1.0, 0.107, 0.009721, 0.02956, 1.0, 0.107, 0.009721, 0.02956, 1.0, 0.107, 0.009721, 0.02956, 1.0, 0.5457, 0.7084, 0.6308, 1.0, 0.5457, 0.7084, 0.6308, 1.0, 0.5457, 0.7084, 0.6308, 1.0, 0.5457, 0.7084, 0.6308, 1.0, 0.0356, 0.07619, 0.107, 1.0, 0.0356, 0.07619, 0.107, 1.0, 0.0356, 0.07619, 0.107, 1.0, 0.0356, 0.07619, 0.107, 1.0, 0.107, 0.009721, 0.02956, 1.0, 0.107, 0.009721, 0.02956, 1.0, 0.107, 0.009721, 0.02956, 1.0, 0.107, 0.009721, 0.02956, 1.0, 0.5457, 0.7084, 0.6308, 1.0, 0.5457, 0.7084, 0.6308, 1.0, 0.5457, 0.7084, 0.6308, 1.0, 0.5457, 0.7084, 0.6308, 1.0, 0.0356, 0.07619, 0.107, 1.0, 0.0356, 0.07619, 0.107, 1.0, 0.0356, 0.07619, 0.107, 1.0, 0.0356, 0.07619, 0.107, 1.0, 0.107, 0.009721, 0.02956, 1.0, 0.107, 0.009721, 0.02956, 1.0, 0.107, 0.009721, 0.02956, 1.0, 0.107, 0.009721, 0.02956, 1.0, 0.5457, 0.7084, 0.6308, 1.0, 0.5457, 0.7084, 0.6308, 1.0, 0.5457, 0.7084, 0.6308, 1.0, 0.5457, 0.7084, 0.6308, 1.0, 0.0356, 0.07619, 0.107, 1.0, 0.0356, 0.07619, 0.107, 1.0, 0.0356, 0.07619, 0.107, 1.0, 0.0356, 0.07619, 0.107, 1.0, 0.107, 0.009721, 0.02956, 1.0, 0.107, 0.009721, 0.02956, 1.0, 0.107, 0.009721, 0.02956, 1.0, 0.107, 0.009721, 0.02956, 1.0, 0.5457, 0.7084, 0.6308, 1.0, 0.5457, 0.7084, 0.6308, 1.0, 0.5457, 0.7084, 0.6308, 1.0, 0.5457, 0.7084, 0.6308, 1.0, 0.0356, 0.07619, 0.107, 1.0, 0.0356, 0.07619, 0.107, 1.0, 0.0356, 0.07619, 0.107, 1.0, 0.0356, 0.07619, 0.107, 1.0, 0.107, 0.009721, 0.02956, 1.0, 0.107, 0.009721, 0.02956, 1.0, 0.107, 0.009721, 0.02956, 1.0, 0.107, 0.009721, 0.02956, 1.0, 0.5457, 0.7084, 0.6308, 1.0, 0.5457, 0.7084, 0.6308, 1.0, 0.5457, 0.7084, 0.6308, 1.0, 0.5457, 0.7084, 0.6308, 1.0, 0.0356, 0.07619, 0.107, 1.0, 0.0356, 0.07619, 0.107, 1.0, 0.0356, 0.07619, 0.107, 1.0, 0.0356, 0.07619, 0.107, 1.0, 0.107, 0.009721, 0.02956, 1.0, 0.107, 0.009721, 0.02956, 1.0, 0.107, 0.009721, 0.02956, 1.0, 0.107, 0.009721, 0.02956, 1.0, 0.5457, 0.7084, 0.6308, 1.0, 0.5457, 0.7084, 0.6308, 1.0, 0.5457, 0.7084, 0.6308, 1.0, 0.5457, 0.7084, 0.6308, 1.0, 0.0356, 0.07619, 0.107, 1.0, 0.0356, 0.07619, 0.107, 1.0, 0.0356, 0.07619, 0.107, 1.0, 0.0356, 0.07619, 0.107, 1.0, 0.107, 0.009721, 0.02956, 1.0, 0.107, 0.009721, 0.02956, 1.0, 0.107, 0.009721, 0.02956, 1.0, 0.107, 0.009721, 0.02956, 1.0, 0.5457, 0.7084, 0.6308, 1.0, 0.5457, 0.7084, 0.6308, 1.0, 0.5457, 0.7084, 0.6308, 1.0, 0.5457, 0.7084, 0.6308, 1.0, 0.0356, 0.07619, 0.107, 1.0, 0.0356, 0.07619, 0.107, 1.0, 0.0356, 0.07619, 0.107, 1.0, 0.0356, 0.07619, 0.107, 1.0, 0.107, 0.009721, 0.02956, 1.0, 0.107, 0.009721, 0.02956, 1.0, 0.107, 0.009721, 0.02956, 1.0, 0.107, 0.009721, 0.02956, 1.0, 0.0356, 0.07619, 0.107, 1.0, 0.0356, 0.07619, 0.107, 1.0, 0.0356, 0.07619, 0.107, 1.0, 0.0356, 0.07619, 0.107, 1.0, 0.0356, 0.07619, 0.107, 1.0, 0.0356, 0.07619, 0.107, 1.0, 0.0356, 0.07619, 0.107, 1.0, 0.0356, 0.07619, 0.107, 1.0, 0.107, 0.009721, 0.02956, 1.0, 0.107, 0.009721, 0.02956, 1.0, 0.107, 0.009721, 0.02956, 1.0, 0.107, 0.009721, 0.02956, 1.0, 0.0356, 0.07619, 0.107, 1.0, 0.0356, 0.07619, 0.107, 1.0, 0.0356, 0.07619, 0.107, 1.0, 0.0356, 0.07619, 0.107, 1.0, 0.0356, 0.07619, 0.107, 1.0, 0.0356, 0.07619, 0.107, 1.0, 0.0356, 0.07619, 0.107, 1.0, 0.0356, 0.07619, 0.107, 1.0, 0.107, 0.009721, 0.02956, 1.0, 0.107, 0.009721, 0.02956, 1.0, 0.107, 0.009721, 0.02956, 1.0, 0.107, 0.009721, 0.02956, 1.0, 0.107, 0.009721, 0.02956, 1.0, 0.107, 0.009721, 0.02956, 1.0, 0.107, 0.009721, 0.02956, 1.0, 0.107, 0.009721, 0.02956, 1.0, 0.107, 0.009721, 0.02956, 1.0, 0.107, 0.009721, 0.02956, 1.0, 0.107, 0.009721, 0.02956, 1.0, 0.107, 0.009721, 0.02956, 1.0, 0.107, 0.009721, 0.02956, 1.0, 0.107, 0.009721, 0.02956, 1.0, 0.107, 0.009721, 0.02956, 1.0, 0.107, 0.009721, 0.02956, 1.0, 0.0356, 0.07619, 0.107, 1.0, 0.0356, 0.07619, 0.107, 1.0, 0.0356, 0.07619, 0.107, 1.0, 0.0356, 0.07619, 0.107, 1.0, 0.107, 0.009721, 0.02956, 1.0, 0.107, 0.009721, 0.02956, 1.0, 0.107, 0.009721, 0.02956, 1.0, 0.107, 0.009721, 0.02956, 1.0, 0.0356, 0.07619, 0.107, 1.0, 0.0356, 0.07619, 0.107, 1.0, 0.0356, 0.07619, 0.107, 1.0, 0.0356, 0.07619, 0.107, 1.0, 0.107, 0.009721, 0.02956, 1.0, 0.107, 0.009721, 0.02956, 1.0, 0.107, 0.009721, 0.02956, 1.0, 0.107, 0.009721, 0.02956, 1.0, 0.107, 0.009721, 0.02956, 1.0, 0.107, 0.009721, 0.02956, 1.0, 0.107, 0.009721, 0.02956, 1.0, 0.107, 0.009721, 0.02956, 1.0, 0.107, 0.009721, 0.02956, 1.0, 0.107, 0.009721, 0.02956, 1.0, 0.107, 0.009721, 0.02956, 1.0, 0.107, 0.009721, 0.02956, 1.0, 0.107, 0.009721, 0.02956, 1.0, 0.107, 0.009721, 0.02956, 1.0, 0.107, 0.009721, 0.02956, 1.0, 0.107, 0.009721, 0.02956, 1.0, 0.5457, 0.7084, 0.6308, 1.0, 0.5457, 0.7084, 0.6308, 1.0, 0.5457, 0.7084, 0.6308, 1.0, 0.5457, 0.7084, 0.6308, 1.0, 0.5457, 0.7084, 0.6308, 1.0, 0.5457, 0.7084, 0.6308, 1.0, 0.5457, 0.7084, 0.6308, 1.0, 0.5457, 0.7084, 0.6308, 1.0, 0.02732, 0.02732, 0.02732, 1.0, 0.02732, 0.02732, 0.02732, 1.0, 0.02732, 0.02732, 0.02732, 1.0, 0.02732, 0.02732, 0.02732, 1.0, 0.02732, 0.02732, 0.02732, 1.0, 0.02732, 0.02732, 0.02732, 1.0, 0.02732, 0.02732, 0.02732, 1.0, 0.02732, 0.02732, 0.02732, 1.0, 0.02732, 0.02732, 0.02732, 1.0, 0.02732, 0.02732, 0.02732, 1.0, 0.02732, 0.02732, 0.02732, 1.0, 0.02732, 0.02732, 0.02732, 1.0, 0.02732, 0.02732, 0.02732, 1.0, 0.02732, 0.02732, 0.02732, 1.0, 0.02732, 0.02732, 0.02732, 1.0, 0.02732, 0.02732, 0.02732, 1.0, 0.02732, 0.02732, 0.02732, 1.0, 0.02732, 0.02732, 0.02732, 1.0, 0.02732, 0.02732, 0.02732, 1.0, 0.02732, 0.02732, 0.02732, 1.0, 0.02732, 0.02732, 0.02732, 1.0, 0.02732, 0.02732, 0.02732, 1.0, 0.02732, 0.02732, 0.02732, 1.0, 0.02732, 0.02732, 0.02732, 1.0, 0.02732, 0.02732, 0.02732, 1.0, 0.02732, 0.02732, 0.02732, 1.0, 0.02732, 0.02732, 0.02732, 1.0, 0.02732, 0.02732, 0.02732, 1.0, 0.02732, 0.02732, 0.02732, 1.0, 0.02732, 0.02732, 0.02732, 1.0, 0.02732, 0.02732, 0.02732, 1.0, 0.02732, 0.02732, 0.02732, 1.0, 0.02732, 0.02732, 0.02732, 1.0, 0.02732, 0.02732, 0.02732, 1.0, 0.02732, 0.02732, 0.02732, 1.0, 0.02732, 0.02732, 0.02732, 1.0, 0.02732, 0.02732, 0.02732, 1.0, 0.02732, 0.02732, 0.02732, 1.0, 0.02732, 0.02732, 0.02732, 1.0, 0.02732, 0.02732, 0.02732, 1.0, 0.02732, 0.02732, 0.02732, 1.0, 0.02732, 0.02732, 0.02732, 1.0, 0.02732, 0.02732, 0.02732, 1.0, 0.02732, 0.02732, 0.02732, 1.0, 0.02732, 0.02732, 0.02732, 1.0, 0.02732, 0.02732, 0.02732, 1.0, 0.02732, 0.02732, 0.02732, 1.0, 0.02732, 0.02732, 0.02732, 1.0, 0.02732, 0.02732, 0.02732, 1.0, 0.02732, 0.02732, 0.02732, 1.0, 0.02732, 0.02732, 0.02732, 1.0, 0.02732, 0.02732, 0.02732, 1.0, 0.02732, 0.02732, 0.02732, 1.0, 0.02732, 0.02732, 0.02732, 1.0, 0.02732, 0.02732, 0.02732, 1.0, 0.02732, 0.02732, 0.02732, 1.0, 0.02732, 0.02732, 0.02732, 1.0, 0.02732, 0.02732, 0.02732, 1.0, 0.02732, 0.02732, 0.02732, 1.0, 0.02732, 0.02732, 0.02732, 1.0, 0.02732, 0.02732, 0.02732, 1.0, 0.02732, 0.02732, 0.02732, 1.0, 0.02732, 0.02732, 0.02732, 1.0, 0.02732, 0.02732, 0.02732, 1.0, 0.02732, 0.02732, 0.02732, 1.0, 0.02732, 0.02732, 0.02732, 1.0, 0.02732, 0.02732, 0.02732, 1.0, 0.02732, 0.02732, 0.02732, 1.0, 0.02732, 0.02732, 0.02732, 1.0, 0.02732, 0.02732, 0.02732, 1.0, 0.02732, 0.02732, 0.02732, 1.0, 0.02732, 0.02732, 0.02732, 1.0, 0.02732, 0.02732, 0.02732, 1.0, 0.02732, 0.02732, 0.02732, 1.0, 0.02732, 0.02732, 0.02732, 1.0, 0.02732, 0.02732, 0.02732, 1.0, 0.02732, 0.02732, 0.02732, 1.0, 0.02732, 0.02732, 0.02732, 1.0, 0.02732, 0.02732, 0.02732, 1.0, 0.02732, 0.02732, 0.02732, 1.0, 0.02732, 0.02732, 0.02732, 1.0, 0.02732, 0.02732, 0.02732, 1.0, 0.02732, 0.02732, 0.02732, 1.0, 0.02732, 0.02732, 0.02732, 1.0, 0.02732, 0.02732, 0.02732, 1.0, 0.02732, 0.02732, 0.02732, 1.0, 0.02732, 0.02732, 0.02732, 1.0, 0.02732, 0.02732, 0.02732, 1.0, 0.02732, 0.02732, 0.02732, 1.0, 0.02732, 0.02732, 0.02732, 1.0, 0.02732, 0.02732, 0.02732, 1.0, 0.02732, 0.02732, 0.02732, 1.0, 0.02732, 0.02732, 0.02732, 1.0, 0.02732, 0.02732, 0.02732, 1.0, 0.02732, 0.02732, 0.02732, 1.0, 0.02732, 0.02732, 0.02732, 1.0, 0.02732, 0.02732, 0.02732, 1.0, 0.02732, 0.02732, 0.02732, 1.0, 0.02732, 0.02732, 0.02732, 1.0, 0.02732, 0.02732, 0.02732, 1.0, 0.02732, 0.02732, 0.02732, 1.0, 0.02732, 0.02732, 0.02732, 1.0, 0.02732, 0.02732, 0.02732, 1.0, 0.02732, 0.02732, 0.02732, 1.0, 0.02732, 0.02732, 0.02732, 1.0, 0.02732, 0.02732, 0.02732, 1.0, 0.02732, 0.02732, 0.02732, 1.0, 0.02732, 0.02732, 0.02732, 1.0, 0.02732, 0.02732, 0.02732, 1.0, 0.02732, 0.02732, 0.02732, 1.0, 0.02732, 0.02732, 0.02732, 1.0, 0.02732, 0.02732, 0.02732, 1.0, 0.02732, 0.02732, 0.02732, 1.0, 0.02732, 0.02732, 0.02732, 1.0, 0.02732, 0.02732, 0.02732, 1.0, 0.02732, 0.02732, 0.02732, 1.0, 0.02732, 0.02732, 0.02732, 1.0, 0.02732, 0.02732, 0.02732, 1.0, 0.02732, 0.02732, 0.02732, 1.0, 0.02732, 0.02732, 0.02732, 1.0, 0.02732, 0.02732, 0.02732, 1.0, 0.02732, 0.02732, 0.02732, 1.0, 0.02732, 0.02732, 0.02732, 1.0, 0.02732, 0.02732, 0.02732, 1.0, 0.02732, 0.02732, 0.02732, 1.0, 0.02732, 0.02732, 0.02732, 1.0, 0.02732, 0.02732, 0.02732, 1.0, 0.02732, 0.02732, 0.02732, 1.0, 0.02732, 0.02732, 0.02732, 1.0, 0.02732, 0.02732, 0.02732, 1.0, 0.02732, 0.02732, 0.02732, 1.0, 0.02732, 0.02732, 0.02732, 1.0, 0.02732, 0.02732, 0.02732, 1.0, 0.02732, 0.02732, 0.02732, 1.0, 0.02732, 0.02732, 0.02732, 1.0, 0.02732, 0.02732, 0.02732, 1.0, 0.02732, 0.02732, 0.02732, 1.0, 0.02732, 0.02732, 0.02732, 1.0, 0.02732, 0.02732, 0.02732, 1.0, 0.02732, 0.02732, 0.02732, 1.0, 0.02732, 0.02732, 0.02732, 1.0, 0.02732, 0.02732, 0.02732, 1.0, 0.02732, 0.02732, 0.02732, 1.0, 0.02732, 0.02732, 0.02732, 1.0, 0.02732, 0.02732, 0.02732, 1.0, 0.02732, 0.02732, 0.02732, 1.0, 0.02732, 0.02732, 0.02732, 1.0, 0.02732, 0.02732, 0.02732, 1.0, 0.02732, 0.02732, 0.02732, 1.0, 0.02732, 0.02732, 0.02732, 1.0, 0.02732, 0.02732, 0.02732, 1.0, 0.02732, 0.02732, 0.02732, 1.0, 0.02732, 0.02732, 0.02732, 1.0, 0.02732, 0.02732, 0.02732, 1.0, 0.02732, 0.02732, 0.02732, 1.0, 0.02732, 0.02732, 0.02732, 1.0, 0.02732, 0.02732, 0.02732, 1.0, 0.02732, 0.02732, 0.02732, 1.0, 0.02732, 0.02732, 0.02732, 1.0, 0.02732, 0.02732, 0.02732, 1.0, 0.02732, 0.02732, 0.02732, 1.0, 0.02732, 0.02732, 0.02732, 1.0, 0.02732, 0.02732, 0.02732, 1.0, 0.02732, 0.02732, 0.02732, 1.0, 0.02732, 0.02732, 0.02732, 1.0, 0.02732, 0.02732, 0.02732, 1.0, 0.02732, 0.02732, 0.02732, 1.0, 0.02732, 0.02732, 0.02732, 1.0, 0.02732, 0.02732, 0.02732, 1.0, 0.02732, 0.02732, 0.02732, 1.0, 0.02732, 0.02732, 0.02732, 1.0, 0.02732, 0.02732, 0.02732, 1.0, 0.02732, 0.02732, 0.02732, 1.0, 0.02732, 0.02732, 0.02732, 1.0, 0.02732, 0.02732, 0.02732, 1.0, 0.02732, 0.02732, 0.02732, 1.0, 0.02732, 0.02732, 0.02732, 1.0, 0.02732, 0.02732, 0.02732, 1.0, 0.02732, 0.02732, 0.02732, 1.0, 0.02732, 0.02732, 0.02732, 1.0, 0.02732, 0.02732, 0.02732, 1.0, 0.02732, 0.02732, 0.02732, 1.0, 0.02732, 0.02732, 0.02732, 1.0, 0.02732, 0.02732, 0.02732, 1.0, 0.02732, 0.02732, 0.02732, 1.0, 0.02732, 0.02732, 0.02732, 1.0, 0.02732, 0.02732, 0.02732, 1.0, 0.02732, 0.02732, 0.02732, 1.0, 0.02732, 0.02732, 0.02732, 1.0, 0.02732, 0.02732, 0.02732, 1.0, 0.02732, 0.02732, 0.02732, 1.0, 0.02732, 0.02732, 0.02732, 1.0, 0.02732, 0.02732, 0.02732, 1.0, 0.02732, 0.02732, 0.02732, 1.0, 0.02732, 0.02732, 0.02732, 1.0, 0.02732, 0.02732, 0.02732, 1.0, 0.02732, 0.02732, 0.02732, 1.0, 0.02732, 0.02732, 0.02732, 1.0, 0.02732, 0.02732, 0.02732, 1.0, 0.02732, 0.02732, 0.02732, 1.0, 0.02732, 0.02732, 0.02732, 1.0, 0.02732, 0.02732, 0.02732, 1.0, 0.02732, 0.02732, 0.02732, 1.0, 0.02732, 0.02732, 0.02732, 1.0, 0.02732, 0.02732, 0.02732, 1.0, 0.02732, 0.02732, 0.02732, 1.0, 0.02732, 0.02732, 0.02732, 1.0, 0.02732, 0.02732, 0.02732, 1.0, 0.02732, 0.02732, 0.02732, 1.0, 0.02732, 0.02732, 0.02732, 1.0, 0.02732, 0.02732, 0.02732, 1.0, 0.02732, 0.02732, 0.02732, 1.0, 0.02732, 0.02732, 0.02732, 1.0, 0.02732, 0.02732, 0.02732, 1.0, 0.02732, 0.02732, 0.02732, 1.0, 0.02732, 0.02732, 0.02732, 1.0, 0.02732, 0.02732, 0.02732, 1.0, 0.02732, 0.02732, 0.02732, 1.0, 0.02732, 0.02732, 0.02732, 1.0, 0.02732, 0.02732, 0.02732, 1.0, 0.02732, 0.02732, 0.02732, 1.0, 0.02732, 0.02732, 0.02732, 1.0, 0.02732, 0.02732, 0.02732, 1.0, 0.02732, 0.02732, 0.02732, 1.0, 0.02732, 0.02732, 0.02732, 1.0, 0.02732, 0.02732, 0.02732, 1.0, 0.02732, 0.02732, 0.02732, 1.0, 0.02732, 0.02732, 0.02732, 1.0, 0.02732, 0.02732, 0.02732, 1.0, 0.02732, 0.02732, 0.02732, 1.0, 0.02732, 0.02732, 0.02732, 1.0, 0.02732, 0.02732, 0.02732, 1.0, 0.02732, 0.02732, 0.02732, 1.0, 0.02732, 0.02732, 0.02732, 1.0, 0.02732, 0.02732, 0.02732, 1.0, 0.02732, 0.02732, 0.02732, 1.0, 0.02732, 0.02732, 0.02732, 1.0, 0.02732, 0.02732, 0.02732, 1.0, 0.02732, 0.02732, 0.02732, 1.0, 0.02732, 0.02732, 0.02732, 1.0, 0.02732, 0.02732, 0.02732, 1.0, 0.02732, 0.02732, 0.02732, 1.0, 0.02732, 0.02732, 0.02732, 1.0, 0.02732, 0.02732, 0.02732, 1.0, 0.02732, 0.02732, 0.02732, 1.0, 0.02732, 0.02732, 0.02732, 1.0, 0.02732, 0.02732, 0.02732, 1.0, 0.02732, 0.02732, 0.02732, 1.0, 0.02732, 0.02732, 0.02732, 1.0, 0.02732, 0.02732, 0.02732, 1.0, 0.02732, 0.02732, 0.02732, 1.0, 0.02732, 0.02732, 0.02732, 1.0, 0.02732, 0.02732, 0.02732, 1.0, 0.02732, 0.02732, 0.02732, 1.0, 0.02732, 0.02732, 0.02732, 1.0, 0.02732, 0.02732, 0.02732, 1.0, 0.02732, 0.02732, 0.02732, 1.0, 0.02732, 0.02732, 0.02732, 1.0, 0.02732, 0.02732, 0.02732, 1.0, 0.02732, 0.02732, 0.02732, 1.0, 0.02732, 0.02732, 0.02732, 1.0, 0.02732, 0.02732, 0.02732, 1.0, 0.02732, 0.02732, 0.02732, 1.0, 0.02732, 0.02732, 0.02732, 1.0, 0.02732, 0.02732, 0.02732, 1.0, 0.02732, 0.02732, 0.02732, 1.0, 0.02732, 0.02732, 0.02732, 1.0, 0.02732, 0.02732, 0.02732, 1.0, 0.02732, 0.02732, 0.02732, 1.0, 0.02732, 0.02732, 0.02732, 1.0, 0.02732, 0.02732, 0.02732, 1.0, 0.02732, 0.02732, 0.02732, 1.0, 0.02732, 0.02732, 0.02732, 1.0, 0.02732, 0.02732, 0.02732, 1.0, 0.02732, 0.02732, 0.02732, 1.0, 0.02732, 0.02732, 0.02732, 1.0, 0.02732, 0.02732, 0.02732, 1.0, 0.02732, 0.02732, 0.02732, 1.0, 0.02732, 0.02732, 0.02732, 1.0, 0.02732, 0.02732, 0.02732, 1.0, 0.02732, 0.02732, 0.02732, 1.0, 0.02732, 0.02732, 0.02732, 1.0, 0.02732, 0.02732, 0.02732, 1.0, 0.02732, 0.02732, 0.02732, 1.0, 0.02732, 0.02732, 0.02732, 1.0, 0.02732, 0.02732, 0.02732, 1.0, 0.02732, 0.02732, 0.02732, 1.0, 0.02732, 0.02732, 0.02732, 1.0, 0.02732, 0.02732, 0.02732, 1.0, 0.02732, 0.02732, 0.02732, 1.0, 0.02732, 0.02732, 0.02732, 1.0, 0.02732, 0.02732, 0.02732, 1.0, 0.02732, 0.02732, 0.02732, 1.0, 0.02732, 0.02732, 0.02732, 1.0, 0.02732, 0.02732, 0.02732, 1.0, 0.02732, 0.02732, 0.02732, 1.0, 0.02732, 0.02732, 0.02732, 1.0, 0.02732, 0.02732, 0.02732, 1.0, 0.02732, 0.02732, 0.02732, 1.0, 0.02732, 0.02732, 0.02732, 1.0, 0.02732, 0.02732, 0.02732, 1.0, 0.02732, 0.02732, 0.02732, 1.0, 0.02732, 0.02732, 0.02732, 1.0, 0.02732, 0.02732, 0.02732, 1.0, 0.02732, 0.02732, 0.02732, 1.0, 0.02732, 0.02732, 0.02732, 1.0, 0.02732, 0.02732, 0.02732, 1.0, 0.02732, 0.02732, 0.02732, 1.0, 0.02732, 0.02732, 0.02732, 1.0, 0.02732, 0.02732, 0.02732, 1.0, 0.02732, 0.02732, 0.02732, 1.0, 0.02732, 0.02732, 0.02732, 1.0, 0.02732, 0.02732, 0.02732, 1.0, 0.02732, 0.02732, 0.02732, 1.0, 0.02732, 0.02732, 0.02732, 1.0, 0.02732, 0.02732, 0.02732, 1.0, 0.02732, 0.02732, 0.02732, 1.0, 0.02732, 0.02732, 0.02732, 1.0, 0.02732, 0.02732, 0.02732, 1.0, 0.02732, 0.02732, 0.02732, 1.0, 0.02732, 0.02732, 0.02732, 1.0, 0.02732, 0.02732, 0.02732, 1.0, 0.02732, 0.02732, 0.02732, 1.0, 0.02732, 0.02732, 0.02732, 1.0, 0.02732, 0.02732, 0.02732, 1.0, 0.02732, 0.02732, 0.02732, 1.0, 0.02732, 0.02732, 0.02732, 1.0, 0.02732, 0.02732, 0.02732, 1.0, 0.02732, 0.02732, 0.02732, 1.0, 0.02732, 0.02732, 0.02732, 1.0, 0.02732, 0.02732, 0.02732, 1.0, 0.02732, 0.02732, 0.02732, 1.0, 0.02732, 0.02732, 0.02732, 1.0, 0.02732, 0.02732, 0.02732, 1.0, 0.02732, 0.02732, 0.02732, 1.0, 0.02732, 0.02732, 0.02732, 1.0, 0.02732, 0.02732, 0.02732, 1.0, 0.02732, 0.02732, 0.02732, 1.0, 0.02732, 0.02732, 0.02732, 1.0, 0.02732, 0.02732, 0.02732, 1.0, 0.02732, 0.02732, 0.02732, 1.0, 0.02732, 0.02732, 0.02732, 1.0, 0.02732, 0.02732, 0.02732, 1.0, 0.02732, 0.02732, 0.02732, 1.0, 0.02732, 0.02732, 0.02732, 1.0, 0.02732, 0.02732, 0.02732, 1.0, 0.02732, 0.02732, 0.02732, 1.0, 0.02732, 0.02732, 0.02732, 1.0, 0.02732, 0.02732, 0.02732, 1.0, 0.02732, 0.02732, 0.02732, 1.0, 0.02732, 0.02732, 0.02732, 1.0, 0.02732, 0.02732, 0.02732, 1.0, 0.02732, 0.02732, 0.02732, 1.0, 0.02732, 0.02732, 0.02732, 1.0, 0.02732, 0.02732, 0.02732, 1.0, 0.02732, 0.02732, 0.02732, 1.0, 0.02732, 0.02732, 0.02732, 1.0, 0.02732, 0.02732, 0.02732, 1.0, 0.02732, 0.02732, 0.02732, 1.0, 0.02732, 0.02732, 0.02732, 1.0, 0.02732, 0.02732, 0.02732, 1.0, 0.02732, 0.02732, 0.02732, 1.0, 0.02732, 0.02732, 0.02732, 1.0, 0.02732, 0.02732, 0.02732, 1.0, 0.02732, 0.02732, 0.02732, 1.0, 0.02732, 0.02732, 0.02732, 1.0, 0.02732, 0.02732, 0.02732, 1.0, 0.02732, 0.02732, 0.02732, 1.0, 0.02732, 0.02732, 0.02732, 1.0, 0.02732, 0.02732, 0.02732, 1.0, 0.02732, 0.02732, 0.02732, 1.0, 0.02732, 0.02732, 0.02732, 1.0, 0.02732, 0.02732, 0.02732, 1.0, 0.02732, 0.02732, 0.02732, 1.0, 0.02732, 0.02732, 0.02732, 1.0, 0.02732, 0.02732, 0.02732, 1.0, 0.02732, 0.02732, 0.02732, 1.0, 0.02732, 0.02732, 0.02732, 1.0, 0.02732, 0.02732, 0.02732, 1.0, 0.02732, 0.02732, 0.02732, 1.0, 0.02732, 0.02732, 0.02732, 1.0, 0.02732, 0.02732, 0.02732, 1.0, 0.02732, 0.02732, 0.02732, 1.0, 0.02732, 0.02732, 0.02732, 1.0, 0.09306, 0.1195, 0.107, 1.0, 0.09306, 0.1195, 0.107, 1.0, 0.09306, 0.1195, 0.107, 1.0, 0.09306, 0.1195, 0.107, 1.0, 0.107, 0.009721, 0.02956, 1.0, 0.107, 0.009721, 0.02956, 1.0, 0.107, 0.009721, 0.02956, 1.0, 0.107, 0.009721, 0.02956, 1.0, 0.107, 0.009721, 0.02956, 1.0, 0.107, 0.009721, 0.02956, 1.0, 0.107, 0.009721, 0.02956, 1.0, 0.107, 0.009721, 0.02956, 1.0, 0.107, 0.009721, 0.02956, 1.0, 0.107, 0.009721, 0.02956, 1.0, 0.107, 0.009721, 0.02956, 1.0, 0.107, 0.009721, 0.02956, 1.0, 0.107, 0.009721, 0.02956, 1.0, 0.107, 0.009721, 0.02956, 1.0, 0.107, 0.009721, 0.02956, 1.0, 0.107, 0.009721, 0.02956, 1.0, 0.107, 0.009721, 0.02956, 1.0, 0.107, 0.009721, 0.02956, 1.0, 0.107, 0.009721, 0.02956, 1.0, 0.107, 0.009721, 0.02956, 1.0, 0.5457, 0.7084, 0.6308, 1.0, 0.5457, 0.7084, 0.6308, 1.0, 0.5457, 0.7084, 0.6308, 1.0, 0.5457, 0.7084, 0.6308, 1.0, 0.107, 0.009721, 0.02956, 1.0, 0.107, 0.009721, 0.02956, 1.0, 0.107, 0.009721, 0.02956, 1.0, 0.107, 0.009721, 0.02956, 1.0, 0.09306, 0.1195, 0.107, 1.0, 0.09306, 0.1195, 0.107, 1.0, 0.09306, 0.1195, 0.107, 1.0, 0.09306, 0.1195, 0.107, 1.0, 0.107, 0.009721, 0.02956, 1.0, 0.107, 0.009721, 0.02956, 1.0, 0.107, 0.009721, 0.02956, 1.0, 0.107, 0.009721, 0.02956, 1.0, 0.107, 0.009721, 0.02956, 1.0, 0.107, 0.009721, 0.02956, 1.0, 0.107, 0.009721, 0.02956, 1.0, 0.09306, 0.1195, 0.107, 1.0, 0.09306, 0.1195, 0.107, 1.0, 0.09306, 0.1195, 0.107, 1.0, 0.09306, 0.1195, 0.107, 1.0, 0.107, 0.009721, 0.02956, 1.0, 0.107, 0.009721, 0.02956, 1.0, 0.107, 0.009721, 0.02956, 1.0, 0.107, 0.009721, 0.02956, 1.0, 0.107, 0.009721, 0.02956, 1.0, 0.107, 0.009721, 0.02956, 1.0, 0.107, 0.009721, 0.02956, 1.0, 0.107, 0.009721, 0.02956, 1.0, 0.107, 0.009721, 0.02956, 1.0, 0.107, 0.009721, 0.02956, 1.0, 0.107, 0.009721, 0.02956, 1.0, 0.107, 0.009721, 0.02956, 1.0, 0.107, 0.009721, 0.02956, 1.0, 0.107, 0.009721, 0.02956, 1.0, 0.107, 0.009721, 0.02956, 1.0, 0.107, 0.009721, 0.02956, 1.0, 0.107, 0.009721, 0.02956, 1.0, 0.107, 0.009721, 0.02956, 1.0, 0.107, 0.009721, 0.02956, 1.0, 0.107, 0.009721, 0.02956, 1.0, 0.107, 0.009721, 0.02956, 1.0, 0.107, 0.009721, 0.02956, 1.0, 0.107, 0.009721, 0.02956, 1.0, 0.107, 0.009721, 0.02956, 1.0, 0.107, 0.009721, 0.02956, 1.0, 0.107, 0.009721, 0.02956, 1.0, 0.107, 0.009721, 0.02956, 1.0, 0.107, 0.009721, 0.02956, 1.0, 0.107, 0.009721, 0.02956, 1.0, 0.107, 0.009721, 0.02956, 1.0, 0.107, 0.009721, 0.02956, 1.0, 0.107, 0.009721, 0.02956, 1.0, 0.107, 0.009721, 0.02956, 1.0, 0.107, 0.009721, 0.02956, 1.0, 0.107, 0.009721, 0.02956, 1.0, 0.107, 0.009721, 0.02956, 1.0, 0.09306, 0.1195, 0.107, 1.0, 0.09306, 0.1195, 0.107, 1.0, 0.09306, 0.1195, 0.107, 1.0, 0.09306, 0.1195, 0.107, 1.0, 0.09306, 0.1195, 0.107, 1.0, 0.09306, 0.1195, 0.107, 1.0, 0.09306, 0.1195, 0.107, 1.0, 0.09306, 0.1195, 0.107, 1.0, 0.107, 0.009721, 0.02956, 1.0, 0.107, 0.009721, 0.02956, 1.0, 0.107, 0.009721, 0.02956, 1.0, 0.107, 0.009721, 0.02956, 1.0, 0.107, 0.009721, 0.02956, 1.0, 0.107, 0.009721, 0.02956, 1.0, 0.107, 0.009721, 0.02956, 1.0, 0.107, 0.009721, 0.02956, 1.0, 0.09306, 0.1195, 0.107, 1.0, 0.09306, 0.1195, 0.107, 1.0, 0.09306, 0.1195, 0.107, 1.0, 0.09306, 0.1195, 0.107, 1.0, 0.09306, 0.1195, 0.107, 1.0, 0.09306, 0.1195, 0.107, 1.0, 0.09306, 0.1195, 0.107, 1.0, 0.09306, 0.1195, 0.107, 1.0, 0.09306, 0.1195, 0.107, 1.0, 0.09306, 0.1195, 0.107, 1.0, 0.09306, 0.1195, 0.107, 1.0, 0.09306, 0.1195, 0.107, 1.0, 0.09306, 0.1195, 0.107, 1.0, 0.09306, 0.1195, 0.107, 1.0, 0.09306, 0.1195, 0.107, 1.0, 0.09306, 0.1195, 0.107, 1.0, 0.09306, 0.1195, 0.107, 1.0, 0.09306, 0.1195, 0.107, 1.0, 0.09306, 0.1195, 0.107, 1.0, 0.09306, 0.1195, 0.107, 1.0, 0.09306, 0.1195, 0.107, 1.0, 0.09306, 0.1195, 0.107, 1.0, 0.09306, 0.1195, 0.107, 1.0, 0.09306, 0.1195, 0.107, 1.0, 0.5457, 0.7084, 0.6308, 1.0, 0.5457, 0.7084, 0.6308, 1.0, 0.5457, 0.7084, 0.6308, 1.0, 0.5457, 0.7084, 0.6308, 1.0, 0.5457, 0.7084, 0.6308, 1.0, 0.5457, 0.7084, 0.6308, 1.0, 0.5457, 0.7084, 0.6308, 1.0, 0.5457, 0.7084, 0.6308, 1.0, 0.5457, 0.7084, 0.6308, 1.0, 0.5457, 0.7084, 0.6308, 1.0, 0.5457, 0.7084, 0.6308, 1.0, 0.5457, 0.7084, 0.6308, 1.0, 0.5457, 0.7084, 0.6308, 1.0, 0.5457, 0.7084, 0.6308, 1.0, 0.5457, 0.7084, 0.6308, 1.0, 0.5457, 0.7084, 0.6308, 1.0, 0.5457, 0.7084, 0.6308, 1.0, 0.5457, 0.7084, 0.6308, 1.0, 0.5457, 0.7084, 0.6308, 1.0, 0.5457, 0.7084, 0.6308, 1.0, 0.5457, 0.7084, 0.6308, 1.0, 0.5457, 0.7084, 0.6308, 1.0, 0.5457, 0.7084, 0.6308, 1.0, 0.5457, 0.7084, 0.6308, 1.0, 0.09306, 0.1195, 0.107, 1.0, 0.09306, 0.1195, 0.107, 1.0, 0.09306, 0.1195, 0.107, 1.0, 0.09306, 0.1195, 0.107, 1.0, 0.5457, 0.7084, 0.6308, 1.0, 0.5457, 0.7084, 0.6308, 1.0, 0.5457, 0.7084, 0.6308, 1.0, 0.5457, 0.7084, 0.6308, 1.0, 0.09306, 0.1195, 0.107, 1.0, 0.09306, 0.1195, 0.107, 1.0, 0.09306, 0.1195, 0.107, 1.0, 0.09306, 0.1195, 0.107, 1.0, 0.107, 0.009721, 0.02956, 1.0, 0.107, 0.009721, 0.02956, 1.0, 0.107, 0.009721, 0.02956, 1.0, 0.107, 0.009721, 0.02956, 1.0, 0.107, 0.009721, 0.02956, 1.0, 0.107, 0.009721, 0.02956, 1.0, 0.107, 0.009721, 0.02956, 1.0, 0.107, 0.009721, 0.02956, 1.0, 0.5457, 0.7084, 0.6308, 1.0, 0.5457, 0.7084, 0.6308, 1.0, 0.5457, 0.7084, 0.6308, 1.0, 0.5457, 0.7084, 0.6308, 1.0, 0.107, 0.009721, 0.02956, 1.0, 0.107, 0.009721, 0.02956, 1.0, 0.107, 0.009721, 0.02956, 1.0, 0.107, 0.009721, 0.02956, 1.0, 0.107, 0.009721, 0.02956, 1.0, 0.107, 0.009721, 0.02956, 1.0, 0.107, 0.009721, 0.02956, 1.0, 0.107, 0.009721, 0.02956, 1.0, 0.09306, 0.1195, 0.107, 1.0, 0.09306, 0.1195, 0.107, 1.0, 0.09306, 0.1195, 0.107, 1.0, 0.09306, 0.1195, 0.107, 1.0, 0.5457, 0.7084, 0.6308, 1.0, 0.5457, 0.7084, 0.6308, 1.0, 0.5457, 0.7084, 0.6308, 1.0, 0.5457, 0.7084, 0.6308, 1.0, 0.5457, 0.7084, 0.6308, 1.0, 0.5457, 0.7084, 0.6308, 1.0, 0.5457, 0.7084, 0.6308, 1.0, 0.5457, 0.7084, 0.6308, 1.0, 0.5457, 0.7084, 0.6308, 1.0, 0.5457, 0.7084, 0.6308, 1.0, 0.5457, 0.7084, 0.6308, 1.0, 0.5457, 0.7084, 0.6308, 1.0, 0.5457, 0.7084, 0.6308, 1.0, 0.5457, 0.7084, 0.6308, 1.0, 0.5457, 0.7084, 0.6308, 1.0, 0.5457, 0.7084, 0.6308, 1.0, 0.5457, 0.7084, 0.6308, 1.0, 0.5457, 0.7084, 0.6308, 1.0, 0.5457, 0.7084, 0.6308, 1.0, 0.5457, 0.7084, 0.6308, 1.0, 0.5457, 0.7084, 0.6308, 1.0, 0.5457, 0.7084, 0.6308, 1.0, 0.5457, 0.7084, 0.6308, 1.0, 0.5457, 0.7084, 0.6308, 1.0, 0.5457, 0.7084, 0.6308, 1.0, 0.5457, 0.7084, 0.6308, 1.0, 0.5457, 0.7084, 0.6308, 1.0, 0.5457, 0.7084, 0.6308, 1.0, 0.5457, 0.7084, 0.6308, 1.0, 0.5457, 0.7084, 0.6308, 1.0, 0.5457, 0.7084, 0.6308, 1.0, 0.5457, 0.7084, 0.6308, 1.0, 0.5457, 0.7084, 0.6308, 1.0, 0.5457, 0.7084, 0.6308, 1.0, 0.5457, 0.7084, 0.6308, 1.0, 0.5457, 0.7084, 0.6308, 1.0, 0.5457, 0.7084, 0.6308, 1.0, 0.5457, 0.7084, 0.6308, 1.0, 0.5457, 0.7084, 0.6308, 1.0, 0.5457, 0.7084, 0.6308, 1.0, 0.5457, 0.7084, 0.6308, 1.0, 0.5457, 0.7084, 0.6308, 1.0, 0.5457, 0.7084, 0.6308, 1.0, 0.5457, 0.7084, 0.6308, 1.0, 0.5457, 0.7084, 0.6308, 1.0, 0.5457, 0.7084, 0.6308, 1.0, 0.5457, 0.7084, 0.6308, 1.0, 0.5457, 0.7084, 0.6308, 1.0, 0.5457, 0.7084, 0.6308, 1.0, 0.5457, 0.7084, 0.6308, 1.0, 0.5457, 0.7084, 0.6308, 1.0, 0.5457, 0.7084, 0.6308, 1.0, 0.5457, 0.7084, 0.6308, 1.0, 0.5457, 0.7084, 0.6308, 1.0, 0.5457, 0.7084, 0.6308, 1.0, 0.5457, 0.7084, 0.6308, 1.0, 0.5457, 0.7084, 0.6308, 1.0, 0.5457, 0.7084, 0.6308, 1.0, 0.5457, 0.7084, 0.6308, 1.0, 0.5457, 0.7084, 0.6308, 1.0, 0.5457, 0.7084, 0.6308, 1.0, 0.5457, 0.7084, 0.6308, 1.0, 0.5457, 0.7084, 0.6308, 1.0, 0.5457, 0.7084, 0.6308, 1.0, 0.5457, 0.7084, 0.6308, 1.0, 0.5457, 0.7084, 0.6308, 1.0, 0.5457, 0.7084, 0.6308, 1.0, 0.5457, 0.7084, 0.6308, 1.0, 0.5457, 0.7084, 0.6308, 1.0, 0.5457, 0.7084, 0.6308, 1.0, 0.5457, 0.7084, 0.6308, 1.0, 0.5457, 0.7084, 0.6308, 1.0, 0.5457, 0.7084, 0.6308, 1.0, 0.5457, 0.7084, 0.6308, 1.0, 0.5457, 0.7084, 0.6308, 1.0, 0.5457, 0.7084, 0.6308, 1.0, 0.0356, 0.07619, 0.107, 1.0, 0.0356, 0.07619, 0.107, 1.0, 0.0356, 0.07619, 0.107, 1.0, 0.0356, 0.07619, 0.107, 1.0, 0.107, 0.009721, 0.02956, 1.0, 0.107, 0.009721, 0.02956, 1.0, 0.107, 0.009721, 0.02956, 1.0, 0.107, 0.009721, 0.02956, 1.0, 0.5457, 0.7084, 0.6308, 1.0, 0.5457, 0.7084, 0.6308, 1.0, 0.5457, 0.7084, 0.6308, 1.0, 0.5457, 0.7084, 0.6308, 1.0, 0.0356, 0.07619, 0.107, 1.0, 0.0356, 0.07619, 0.107, 1.0, 0.0356, 0.07619, 0.107, 1.0, 0.0356, 0.07619, 0.107, 1.0, 0.107, 0.009721, 0.02956, 1.0, 0.107, 0.009721, 0.02956, 1.0, 0.107, 0.009721, 0.02956, 1.0, 0.107, 0.009721, 0.02956, 1.0, 0.5457, 0.7084, 0.6308, 1.0, 0.5457, 0.7084, 0.6308, 1.0, 0.5457, 0.7084, 0.6308, 1.0, 0.5457, 0.7084, 0.6308, 1.0, 0.0356, 0.07619, 0.107, 1.0, 0.0356, 0.07619, 0.107, 1.0, 0.0356, 0.07619, 0.107, 1.0, 0.0356, 0.07619, 0.107, 1.0, 0.107, 0.009721, 0.02956, 1.0, 0.107, 0.009721, 0.02956, 1.0, 0.107, 0.009721, 0.02956, 1.0, 0.107, 0.009721, 0.02956, 1.0, 0.5457, 0.7084, 0.6308, 1.0, 0.5457, 0.7084, 0.6308, 1.0, 0.5457, 0.7084, 0.6308, 1.0, 0.5457, 0.7084, 0.6308, 1.0, 0.0356, 0.07619, 0.107, 1.0, 0.0356, 0.07619, 0.107, 1.0, 0.0356, 0.07619, 0.107, 1.0, 0.0356, 0.07619, 0.107, 1.0, 0.107, 0.009721, 0.02956, 1.0, 0.107, 0.009721, 0.02956, 1.0, 0.107, 0.009721, 0.02956, 1.0, 0.107, 0.009721, 0.02956, 1.0, 0.5457, 0.7084, 0.6308, 1.0, 0.5457, 0.7084, 0.6308, 1.0, 0.5457, 0.7084, 0.6308, 1.0, 0.5457, 0.7084, 0.6308, 1.0, 0.0356, 0.07619, 0.107, 1.0, 0.0356, 0.07619, 0.107, 1.0, 0.0356, 0.07619, 0.107, 1.0, 0.0356, 0.07619, 0.107, 1.0, 0.107, 0.009721, 0.02956, 1.0, 0.107, 0.009721, 0.02956, 1.0, 0.107, 0.009721, 0.02956, 1.0, 0.107, 0.009721, 0.02956, 1.0, 0.5457, 0.7084, 0.6308, 1.0, 0.5457, 0.7084, 0.6308, 1.0, 0.5457, 0.7084, 0.6308, 1.0, 0.5457, 0.7084, 0.6308, 1.0, 0.0356, 0.07619, 0.107, 1.0, 0.0356, 0.07619, 0.107, 1.0, 0.0356, 0.07619, 0.107, 1.0, 0.0356, 0.07619, 0.107, 1.0, 0.107, 0.009721, 0.02956, 1.0, 0.107, 0.009721, 0.02956, 1.0, 0.107, 0.009721, 0.02956, 1.0, 0.107, 0.009721, 0.02956, 1.0, 0.5457, 0.7084, 0.6308, 1.0, 0.5457, 0.7084, 0.6308, 1.0, 0.5457, 0.7084, 0.6308, 1.0, 0.5457, 0.7084, 0.6308, 1.0, 0.0356, 0.07619, 0.107, 1.0, 0.0356, 0.07619, 0.107, 1.0, 0.0356, 0.07619, 0.107, 1.0, 0.0356, 0.07619, 0.107, 1.0, 0.107, 0.009721, 0.02956, 1.0, 0.107, 0.009721, 0.02956, 1.0, 0.107, 0.009721, 0.02956, 1.0, 0.107, 0.009721, 0.02956, 1.0, 0.5457, 0.7084, 0.6308, 1.0, 0.5457, 0.7084, 0.6308, 1.0, 0.5457, 0.7084, 0.6308, 1.0, 0.5457, 0.7084, 0.6308, 1.0, 0.0356, 0.07619, 0.107, 1.0, 0.0356, 0.07619, 0.107, 1.0, 0.0356, 0.07619, 0.107, 1.0, 0.0356, 0.07619, 0.107, 1.0, 0.107, 0.009721, 0.02956, 1.0, 0.107, 0.009721, 0.02956, 1.0, 0.107, 0.009721, 0.02956, 1.0, 0.107, 0.009721, 0.02956, 1.0, 0.0356, 0.07619, 0.107, 1.0, 0.0356, 0.07619, 0.107, 1.0, 0.0356, 0.07619, 0.107, 1.0, 0.0356, 0.07619, 0.107, 1.0, 0.0356, 0.07619, 0.107, 1.0, 0.0356, 0.07619, 0.107, 1.0, 0.0356, 0.07619, 0.107, 1.0, 0.0356, 0.07619, 0.107, 1.0, 0.107, 0.009721, 0.02956, 1.0, 0.107, 0.009721, 0.02956, 1.0, 0.107, 0.009721, 0.02956, 1.0, 0.107, 0.009721, 0.02956, 1.0, 0.0356, 0.07619, 0.107, 1.0, 0.0356, 0.07619, 0.107, 1.0, 0.0356, 0.07619, 0.107, 1.0, 0.0356, 0.07619, 0.107, 1.0, 0.0356, 0.07619, 0.107, 1.0, 0.0356, 0.07619, 0.107, 1.0, 0.0356, 0.07619, 0.107, 1.0, 0.0356, 0.07619, 0.107, 1.0, 0.107, 0.009721, 0.02956, 1.0, 0.107, 0.009721, 0.02956, 1.0, 0.107, 0.009721, 0.02956, 1.0, 0.107, 0.009721, 0.02956, 1.0, 0.107, 0.009721, 0.02956, 1.0, 0.107, 0.009721, 0.02956, 1.0, 0.107, 0.009721, 0.02956, 1.0, 0.107, 0.009721, 0.02956, 1.0, 0.107, 0.009721, 0.02956, 1.0, 0.107, 0.009721, 0.02956, 1.0, 0.107, 0.009721, 0.02956, 1.0, 0.107, 0.009721, 0.02956, 1.0, 0.107, 0.009721, 0.02956, 1.0, 0.107, 0.009721, 0.02956, 1.0, 0.107, 0.009721, 0.02956, 1.0, 0.107, 0.009721, 0.02956, 1.0, 0.0356, 0.07619, 0.107, 1.0, 0.0356, 0.07619, 0.107, 1.0, 0.0356, 0.07619, 0.107, 1.0, 0.0356, 0.07619, 0.107, 1.0, 0.107, 0.009721, 0.02956, 1.0, 0.107, 0.009721, 0.02956, 1.0, 0.107, 0.009721, 0.02956, 1.0, 0.107, 0.009721, 0.02956, 1.0, 0.5457, 0.7084, 0.6308, 1.0, 0.5457, 0.7084, 0.6308, 1.0, 0.5457, 0.7084, 0.6308, 1.0, 0.5457, 0.7084, 0.6308, 1.0, 0.0356, 0.07619, 0.107, 1.0, 0.0356, 0.07619, 0.107, 1.0, 0.0356, 0.07619, 0.107, 1.0, 0.0356, 0.07619, 0.107, 1.0, 0.107, 0.009721, 0.02956, 1.0, 0.107, 0.009721, 0.02956, 1.0, 0.107, 0.009721, 0.02956, 1.0, 0.107, 0.009721, 0.02956, 1.0, 0.107, 0.009721, 0.02956, 1.0, 0.107, 0.009721, 0.02956, 1.0, 0.107, 0.009721, 0.02956, 1.0, 0.107, 0.009721, 0.02956, 1.0, 0.107, 0.009721, 0.02956, 1.0, 0.107, 0.009721, 0.02956, 1.0, 0.107, 0.009721, 0.02956, 1.0, 0.107, 0.009721, 0.02956, 1.0, 0.107, 0.009721, 0.02956, 1.0, 0.107, 0.009721, 0.02956, 1.0, 0.107, 0.009721, 0.02956, 1.0, 0.107, 0.009721, 0.02956, 1.0, 0.5457, 0.7084, 0.6308, 1.0, 0.5457, 0.7084, 0.6308, 1.0, 0.5457, 0.7084, 0.6308, 1.0, 0.5457, 0.7084, 0.6308, 1.0, 0.5457, 0.7084, 0.6308, 1.0, 0.5457, 0.7084, 0.6308, 1.0, 0.5457, 0.7084, 0.6308, 1.0, 0.5457, 0.7084, 0.6308, 1.0, 0.5457, 0.7084, 0.6308, 1.0, 0.5457, 0.7084, 0.6308, 1.0, 0.5457, 0.7084, 0.6308, 1.0, 0.5457, 0.7084, 0.6308, 1.0, 0.02732, 0.02732, 0.02732, 1.0, 0.02732, 0.02732, 0.02732, 1.0, 0.02732, 0.02732, 0.02732, 1.0, 0.02732, 0.02732, 0.02732, 1.0, 0.02732, 0.02732, 0.02732, 1.0, 0.02732, 0.02732, 0.02732, 1.0, 0.02732, 0.02732, 0.02732, 1.0, 0.02732, 0.02732, 0.02732, 1.0, 0.02732, 0.02732, 0.02732, 1.0, 0.02732, 0.02732, 0.02732, 1.0, 0.02732, 0.02732, 0.02732, 1.0, 0.02732, 0.02732, 0.02732, 1.0, 0.02732, 0.02732, 0.02732, 1.0, 0.02732, 0.02732, 0.02732, 1.0, 0.02732, 0.02732, 0.02732, 1.0, 0.02732, 0.02732, 0.02732, 1.0, 0.02732, 0.02732, 0.02732, 1.0, 0.02732, 0.02732, 0.02732, 1.0, 0.02732, 0.02732, 0.02732, 1.0, 0.02732, 0.02732, 0.02732, 1.0, 0.02732, 0.02732, 0.02732, 1.0, 0.02732, 0.02732, 0.02732, 1.0, 0.02732, 0.02732, 0.02732, 1.0, 0.02732, 0.02732, 0.02732, 1.0, 0.02732, 0.02732, 0.02732, 1.0, 0.02732, 0.02732, 0.02732, 1.0, 0.02732, 0.02732, 0.02732, 1.0, 0.02732, 0.02732, 0.02732, 1.0, 0.02732, 0.02732, 0.02732, 1.0, 0.02732, 0.02732, 0.02732, 1.0, 0.02732, 0.02732, 0.02732, 1.0, 0.02732, 0.02732, 0.02732, 1.0, 0.02732, 0.02732, 0.02732, 1.0, 0.02732, 0.02732, 0.02732, 1.0, 0.02732, 0.02732, 0.02732, 1.0, 0.02732, 0.02732, 0.02732, 1.0, 0.02732, 0.02732, 0.02732, 1.0, 0.02732, 0.02732, 0.02732, 1.0, 0.02732, 0.02732, 0.02732, 1.0, 0.02732, 0.02732, 0.02732, 1.0, 0.02732, 0.02732, 0.02732, 1.0, 0.02732, 0.02732, 0.02732, 1.0, 0.02732, 0.02732, 0.02732, 1.0, 0.02732, 0.02732, 0.02732, 1.0, 0.02732, 0.02732, 0.02732, 1.0, 0.02732, 0.02732, 0.02732, 1.0, 0.02732, 0.02732, 0.02732, 1.0, 0.02732, 0.02732, 0.02732, 1.0, 0.02732, 0.02732, 0.02732, 1.0, 0.02732, 0.02732, 0.02732, 1.0, 0.02732, 0.02732, 0.02732, 1.0, 0.02732, 0.02732, 0.02732, 1.0, 0.02732, 0.02732, 0.02732, 1.0, 0.02732, 0.02732, 0.02732, 1.0, 0.02732, 0.02732, 0.02732, 1.0, 0.02732, 0.02732, 0.02732, 1.0, 0.02732, 0.02732, 0.02732, 1.0, 0.02732, 0.02732, 0.02732, 1.0, 0.02732, 0.02732, 0.02732, 1.0, 0.02732, 0.02732, 0.02732, 1.0, 0.02732, 0.02732, 0.02732, 1.0, 0.02732, 0.02732, 0.02732, 1.0, 0.02732, 0.02732, 0.02732, 1.0, 0.02732, 0.02732, 0.02732, 1.0, 0.02732, 0.02732, 0.02732, 1.0, 0.02732, 0.02732, 0.02732, 1.0, 0.02732, 0.02732, 0.02732, 1.0, 0.02732, 0.02732, 0.02732, 1.0, 0.02732, 0.02732, 0.02732, 1.0, 0.02732, 0.02732, 0.02732, 1.0, 0.02732, 0.02732, 0.02732, 1.0, 0.02732, 0.02732, 0.02732, 1.0, 0.02732, 0.02732, 0.02732, 1.0, 0.02732, 0.02732, 0.02732, 1.0, 0.02732, 0.02732, 0.02732, 1.0, 0.02732, 0.02732, 0.02732, 1.0, 0.02732, 0.02732, 0.02732, 1.0, 0.02732, 0.02732, 0.02732, 1.0, 0.02732, 0.02732, 0.02732, 1.0, 0.02732, 0.02732, 0.02732, 1.0, 0.02732, 0.02732, 0.02732, 1.0, 0.02732, 0.02732, 0.02732, 1.0, 0.02732, 0.02732, 0.02732, 1.0, 0.02732, 0.02732, 0.02732, 1.0, 0.02732, 0.02732, 0.02732, 1.0, 0.02732, 0.02732, 0.02732, 1.0, 0.02732, 0.02732, 0.02732, 1.0, 0.02732, 0.02732, 0.02732, 1.0, 0.02732, 0.02732, 0.02732, 1.0, 0.02732, 0.02732, 0.02732, 1.0, 0.02732, 0.02732, 0.02732, 1.0, 0.02732, 0.02732, 0.02732, 1.0, 0.02732, 0.02732, 0.02732, 1.0, 0.02732, 0.02732, 0.02732, 1.0, 0.02732, 0.02732, 0.02732, 1.0, 0.02732, 0.02732, 0.02732, 1.0, 0.02732, 0.02732, 0.02732, 1.0, 0.02732, 0.02732, 0.02732, 1.0, 0.02732, 0.02732, 0.02732, 1.0, 0.02732, 0.02732, 0.02732, 1.0, 0.02732, 0.02732, 0.02732, 1.0, 0.02732, 0.02732, 0.02732, 1.0, 0.02732, 0.02732, 0.02732, 1.0, 0.02732, 0.02732, 0.02732, 1.0, 0.02732, 0.02732, 0.02732, 1.0, 0.02732, 0.02732, 0.02732, 1.0, 0.02732, 0.02732, 0.02732, 1.0, 0.02732, 0.02732, 0.02732, 1.0, 0.02732, 0.02732, 0.02732, 1.0, 0.02732, 0.02732, 0.02732, 1.0, 0.02732, 0.02732, 0.02732, 1.0, 0.02732, 0.02732, 0.02732, 1.0, 0.02732, 0.02732, 0.02732, 1.0, 0.02732, 0.02732, 0.02732, 1.0, 0.02732, 0.02732, 0.02732, 1.0, 0.02732, 0.02732, 0.02732, 1.0, 0.02732, 0.02732, 0.02732, 1.0, 0.02732, 0.02732, 0.02732, 1.0, 0.02732, 0.02732, 0.02732, 1.0, 0.02732, 0.02732, 0.02732, 1.0, 0.02732, 0.02732, 0.02732, 1.0, 0.02732, 0.02732, 0.02732, 1.0, 0.02732, 0.02732, 0.02732, 1.0, 0.02732, 0.02732, 0.02732, 1.0, 0.02732, 0.02732, 0.02732, 1.0, 0.02732, 0.02732, 0.02732, 1.0, 0.02732, 0.02732, 0.02732, 1.0, 0.02732, 0.02732, 0.02732, 1.0, 0.02732, 0.02732, 0.02732, 1.0, 0.02732, 0.02732, 0.02732, 1.0, 0.02732, 0.02732, 0.02732, 1.0, 0.02732, 0.02732, 0.02732, 1.0, 0.02732, 0.02732, 0.02732, 1.0, 0.02732, 0.02732, 0.02732, 1.0, 0.02732, 0.02732, 0.02732, 1.0, 0.02732, 0.02732, 0.02732, 1.0, 0.02732, 0.02732, 0.02732, 1.0, 0.02732, 0.02732, 0.02732, 1.0, 0.02732, 0.02732, 0.02732, 1.0, 0.02732, 0.02732, 0.02732, 1.0, 0.02732, 0.02732, 0.02732, 1.0, 0.02732, 0.02732, 0.02732, 1.0, 0.02732, 0.02732, 0.02732, 1.0, 0.02732, 0.02732, 0.02732, 1.0, 0.02732, 0.02732, 0.02732, 1.0, 0.02732, 0.02732, 0.02732, 1.0, 0.02732, 0.02732, 0.02732, 1.0, 0.02732, 0.02732, 0.02732, 1.0, 0.02732, 0.02732, 0.02732, 1.0, 0.02732, 0.02732, 0.02732, 1.0, 0.02732, 0.02732, 0.02732, 1.0, 0.02732, 0.02732, 0.02732, 1.0, 0.02732, 0.02732, 0.02732, 1.0, 0.02732, 0.02732, 0.02732, 1.0, 0.02732, 0.02732, 0.02732, 1.0, 0.02732, 0.02732, 0.02732, 1.0, 0.02732, 0.02732, 0.02732, 1.0, 0.02732, 0.02732, 0.02732, 1.0, 0.02732, 0.02732, 0.02732, 1.0, 0.02732, 0.02732, 0.02732, 1.0, 0.02732, 0.02732, 0.02732, 1.0, 0.02732, 0.02732, 0.02732, 1.0, 0.02732, 0.02732, 0.02732, 1.0, 0.02732, 0.02732, 0.02732, 1.0, 0.02732, 0.02732, 0.02732, 1.0, 0.02732, 0.02732, 0.02732, 1.0, 0.02732, 0.02732, 0.02732, 1.0, 0.02732, 0.02732, 0.02732, 1.0, 0.02732, 0.02732, 0.02732, 1.0, 0.02732, 0.02732, 0.02732, 1.0, 0.02732, 0.02732, 0.02732, 1.0, 0.02732, 0.02732, 0.02732, 1.0, 0.02732, 0.02732, 0.02732, 1.0, 0.02732, 0.02732, 0.02732, 1.0, 0.02732, 0.02732, 0.02732, 1.0, 0.02732, 0.02732, 0.02732, 1.0, 0.02732, 0.02732, 0.02732, 1.0, 0.02732, 0.02732, 0.02732, 1.0, 0.02732, 0.02732, 0.02732, 1.0, 0.02732, 0.02732, 0.02732, 1.0, 0.02732, 0.02732, 0.02732, 1.0, 0.02732, 0.02732, 0.02732, 1.0, 0.02732, 0.02732, 0.02732, 1.0, 0.02732, 0.02732, 0.02732, 1.0, 0.02732, 0.02732, 0.02732, 1.0, 0.02732, 0.02732, 0.02732, 1.0, 0.02732, 0.02732, 0.02732, 1.0, 0.02732, 0.02732, 0.02732, 1.0, 0.02732, 0.02732, 0.02732, 1.0, 0.02732, 0.02732, 0.02732, 1.0, 0.02732, 0.02732, 0.02732, 1.0, 0.02732, 0.02732, 0.02732, 1.0, 0.02732, 0.02732, 0.02732, 1.0, 0.02732, 0.02732, 0.02732, 1.0, 0.02732, 0.02732, 0.02732, 1.0, 0.02732, 0.02732, 0.02732, 1.0, 0.02732, 0.02732, 0.02732, 1.0, 0.02732, 0.02732, 0.02732, 1.0, 0.02732, 0.02732, 0.02732, 1.0, 0.02732, 0.02732, 0.02732, 1.0, 0.02732, 0.02732, 0.02732, 1.0, 0.02732, 0.02732, 0.02732, 1.0, 0.02732, 0.02732, 0.02732, 1.0, 0.02732, 0.02732, 0.02732, 1.0, 0.02732, 0.02732, 0.02732, 1.0, 0.02732, 0.02732, 0.02732, 1.0, 0.02732, 0.02732, 0.02732, 1.0, 0.02732, 0.02732, 0.02732, 1.0, 0.02732, 0.02732, 0.02732, 1.0, 0.02732, 0.02732, 0.02732, 1.0, 0.02732, 0.02732, 0.02732, 1.0, 0.02732, 0.02732, 0.02732, 1.0, 0.02732, 0.02732, 0.02732, 1.0, 0.02732, 0.02732, 0.02732, 1.0, 0.02732, 0.02732, 0.02732, 1.0, 0.02732, 0.02732, 0.02732, 1.0, 0.02732, 0.02732, 0.02732, 1.0, 0.02732, 0.02732, 0.02732, 1.0, 0.02732, 0.02732, 0.02732, 1.0, 0.02732, 0.02732, 0.02732, 1.0, 0.02732, 0.02732, 0.02732, 1.0, 0.02732, 0.02732, 0.02732, 1.0, 0.02732, 0.02732, 0.02732, 1.0, 0.02732, 0.02732, 0.02732, 1.0, 0.02732, 0.02732, 0.02732, 1.0, 0.02732, 0.02732, 0.02732, 1.0, 0.02732, 0.02732, 0.02732, 1.0, 0.02732, 0.02732, 0.02732, 1.0, 0.02732, 0.02732, 0.02732, 1.0, 0.02732, 0.02732, 0.02732, 1.0, 0.02732, 0.02732, 0.02732, 1.0, 0.02732, 0.02732, 0.02732, 1.0, 0.02732, 0.02732, 0.02732, 1.0, 0.02732, 0.02732, 0.02732, 1.0, 0.02732, 0.02732, 0.02732, 1.0, 0.02732, 0.02732, 0.02732, 1.0, 0.02732, 0.02732, 0.02732, 1.0, 0.02732, 0.02732, 0.02732, 1.0, 0.02732, 0.02732, 0.02732, 1.0, 0.02732, 0.02732, 0.02732, 1.0, 0.02732, 0.02732, 0.02732, 1.0, 0.02732, 0.02732, 0.02732, 1.0, 0.02732, 0.02732, 0.02732, 1.0, 0.02732, 0.02732, 0.02732, 1.0, 0.02732, 0.02732, 0.02732, 1.0, 0.02732, 0.02732, 0.02732, 1.0, 0.02732, 0.02732, 0.02732, 1.0, 0.02732, 0.02732, 0.02732, 1.0, 0.02732, 0.02732, 0.02732, 1.0, 0.02732, 0.02732, 0.02732, 1.0, 0.02732, 0.02732, 0.02732, 1.0, 0.02732, 0.02732, 0.02732, 1.0, 0.02732, 0.02732, 0.02732, 1.0, 0.02732, 0.02732, 0.02732, 1.0, 0.02732, 0.02732, 0.02732, 1.0, 0.02732, 0.02732, 0.02732, 1.0, 0.02732, 0.02732, 0.02732, 1.0, 0.02732, 0.02732, 0.02732, 1.0, 0.02732, 0.02732, 0.02732, 1.0, 0.02732, 0.02732, 0.02732, 1.0, 0.02732, 0.02732, 0.02732, 1.0, 0.02732, 0.02732, 0.02732, 1.0, 0.02732, 0.02732, 0.02732, 1.0, 0.02732, 0.02732, 0.02732, 1.0, 0.02732, 0.02732, 0.02732, 1.0, 0.02732, 0.02732, 0.02732, 1.0, 0.02732, 0.02732, 0.02732, 1.0, 0.02732, 0.02732, 0.02732, 1.0, 0.02732, 0.02732, 0.02732, 1.0, 0.02732, 0.02732, 0.02732, 1.0, 0.02732, 0.02732, 0.02732, 1.0, 0.02732, 0.02732, 0.02732, 1.0, 0.02732, 0.02732, 0.02732, 1.0, 0.02732, 0.02732, 0.02732, 1.0, 0.02732, 0.02732, 0.02732, 1.0, 0.02732, 0.02732, 0.02732, 1.0, 0.02732, 0.02732, 0.02732, 1.0, 0.02732, 0.02732, 0.02732, 1.0, 0.02732, 0.02732, 0.02732, 1.0, 0.02732, 0.02732, 0.02732, 1.0, 0.02732, 0.02732, 0.02732, 1.0, 0.02732, 0.02732, 0.02732, 1.0, 0.02732, 0.02732, 0.02732, 1.0, 0.02732, 0.02732, 0.02732, 1.0, 0.02732, 0.02732, 0.02732, 1.0, 0.02732, 0.02732, 0.02732, 1.0, 0.02732, 0.02732, 0.02732, 1.0, 0.02732, 0.02732, 0.02732, 1.0, 0.02732, 0.02732, 0.02732, 1.0, 0.02732, 0.02732, 0.02732, 1.0, 0.02732, 0.02732, 0.02732, 1.0, 0.02732, 0.02732, 0.02732, 1.0, 0.02732, 0.02732, 0.02732, 1.0, 0.02732, 0.02732, 0.02732, 1.0, 0.02732, 0.02732, 0.02732, 1.0, 0.02732, 0.02732, 0.02732, 1.0, 0.02732, 0.02732, 0.02732, 1.0, 0.02732, 0.02732, 0.02732, 1.0, 0.02732, 0.02732, 0.02732, 1.0, 0.02732, 0.02732, 0.02732, 1.0, 0.02732, 0.02732, 0.02732, 1.0, 0.02732, 0.02732, 0.02732, 1.0, 0.02732, 0.02732, 0.02732, 1.0, 0.02732, 0.02732, 0.02732, 1.0, 0.02732, 0.02732, 0.02732, 1.0, 0.02732, 0.02732, 0.02732, 1.0, 0.02732, 0.02732, 0.02732, 1.0, 0.02732, 0.02732, 0.02732, 1.0, 0.02732, 0.02732, 0.02732, 1.0, 0.02732, 0.02732, 0.02732, 1.0, 0.02732, 0.02732, 0.02732, 1.0, 0.02732, 0.02732, 0.02732, 1.0, 0.02732, 0.02732, 0.02732, 1.0, 0.02732, 0.02732, 0.02732, 1.0, 0.02732, 0.02732, 0.02732, 1.0, 0.02732, 0.02732, 0.02732, 1.0, 0.02732, 0.02732, 0.02732, 1.0, 0.02732, 0.02732, 0.02732, 1.0, 0.02732, 0.02732, 0.02732, 1.0, 0.02732, 0.02732, 0.02732, 1.0, 0.02732, 0.02732, 0.02732, 1.0, 0.02732, 0.02732, 0.02732, 1.0, 0.02732, 0.02732, 0.02732, 1.0, 0.02732, 0.02732, 0.02732, 1.0, 0.02732, 0.02732, 0.02732, 1.0, 0.02732, 0.02732, 0.02732, 1.0, 0.02732, 0.02732, 0.02732, 1.0, 0.02732, 0.02732, 0.02732, 1.0, 0.02732, 0.02732, 0.02732, 1.0, 0.02732, 0.02732, 0.02732, 1.0, 0.02732, 0.02732, 0.02732, 1.0, 0.02732, 0.02732, 0.02732, 1.0, 0.02732, 0.02732, 0.02732, 1.0, 0.02732, 0.02732, 0.02732, 1.0, 0.02732, 0.02732, 0.02732, 1.0, 0.02732, 0.02732, 0.02732, 1.0, 0.02732, 0.02732, 0.02732, 1.0, 0.02732, 0.02732, 0.02732, 1.0, 0.02732, 0.02732, 0.02732, 1.0, 0.02732, 0.02732, 0.02732, 1.0, 0.02732, 0.02732, 0.02732, 1.0, 0.02732, 0.02732, 0.02732, 1.0, 0.02732, 0.02732, 0.02732, 1.0, 0.02732, 0.02732, 0.02732, 1.0, 0.02732, 0.02732, 0.02732, 1.0, 0.02732, 0.02732, 0.02732, 1.0, 0.02732, 0.02732, 0.02732, 1.0, 0.02732, 0.02732, 0.02732, 1.0, 0.02732, 0.02732, 0.02732, 1.0, 0.02732, 0.02732, 0.02732, 1.0, 0.02732, 0.02732, 0.02732, 1.0, 0.02732, 0.02732, 0.02732, 1.0, 0.02732, 0.02732, 0.02732, 1.0, 0.02732, 0.02732, 0.02732, 1.0, 0.02732, 0.02732, 0.02732, 1.0, 0.02732, 0.02732, 0.02732, 1.0, 0.02732, 0.02732, 0.02732, 1.0, 0.02732, 0.02732, 0.02732, 1.0, 0.02732, 0.02732, 0.02732, 1.0, 0.02732, 0.02732, 0.02732, 1.0, 0.02732, 0.02732, 0.02732, 1.0, 0.02732, 0.02732, 0.02732, 1.0, 0.02732, 0.02732, 0.02732, 1.0, 0.02732, 0.02732, 0.02732, 1.0, 0.02732, 0.02732, 0.02732, 1.0, 0.02732, 0.02732, 0.02732, 1.0, 0.02732, 0.02732, 0.02732, 1.0, 0.02732, 0.02732, 0.02732, 1.0, 0.02732, 0.02732, 0.02732, 1.0, 0.02732, 0.02732, 0.02732, 1.0, 0.02732, 0.02732, 0.02732, 1.0, 0.02732, 0.02732, 0.02732, 1.0, 0.02732, 0.02732, 0.02732, 1.0, 0.02732, 0.02732, 0.02732, 1.0, 0.02732, 0.02732, 0.02732, 1.0, 0.02732, 0.02732, 0.02732, 1.0, 0.02732, 0.02732, 0.02732, 1.0, 0.02732, 0.02732, 0.02732, 1.0, 0.02732, 0.02732, 0.02732, 1.0, 0.02732, 0.02732, 0.02732, 1.0, 0.02732, 0.02732, 0.02732, 1.0, 0.02732, 0.02732, 0.02732, 1.0, 0.02732, 0.02732, 0.02732, 1.0, 0.02732, 0.02732, 0.02732, 1.0])
me_cube.materials.append(mat_vertex)
me_cube.use_remesh_preserve_volume = False
me_cube.use_remesh_preserve_attributes = False
me_cube.use_mirror_vertex_groups = False
me_cube.use_paint_bone_selection = False
me_cube.use_paint_mask = True
me_cube.update()
me_cube_001 = bpy.data.meshes.new('Cube.001')
me_cube_001.from_pydata([(-1.0, -1.0, -1.0), (-1.0, -1.0, 1.0), (-1.0, 1.0, -1.0), (-1.0, 1.0, 1.0), (1.0, -1.0, -1.0), (1.0, -1.0, 1.0), (1.0, 1.0, -1.0), (1.0, 1.0, 1.0)], [], [(0, 1, 3, 2), (2, 3, 7, 6), (6, 7, 5, 4), (4, 5, 1, 0), (2, 6, 4, 0), (7, 3, 1, 5)])
me_cube_001.use_remesh_preserve_volume = False
me_cube_001.use_remesh_preserve_attributes = False
me_cube_001.use_mirror_vertex_groups = False
me_cube_001.update()

# ---- objects
ob_car = bpy.data.objects.new('car', me_cube)
ob_lamp = bpy.data.objects.new('Lamp', light_lamp)
ob_camera = bpy.data.objects.new('Camera', cam_camera)
ob_cube = bpy.data.objects.new('Cube', me_cube_001)

# ---- transforms, parenting, visibility, modifiers, constraints
ob_car.location = (0.0, 0.0, 0.0)
ob_car.lock_rotations_4d = False
ob_car.empty_display_type = 'ARROWS'
ob_car.lineart.crease_threshold = 0.0
_m = ob_car.modifiers.new('EdgeSplit', 'EDGE_SPLIT')
ob_lamp.location = (4.076, 1.005, 5.904)
ob_lamp.rotation_euler = (0.6503, 0.05522, 1.866)
ob_lamp.lock_rotations_4d = False
ob_lamp.empty_display_type = 'ARROWS'
ob_lamp.color = (0.0, 0.0, 0.0, 0.0)
ob_lamp.lineart.crease_threshold = 0.0
ob_camera.location = (7.481, -6.508, 5.344)
ob_camera.rotation_euler = (1.109, 0.0, 0.8149)
ob_camera.lock_rotations_4d = False
ob_camera.empty_display_type = 'ARROWS'
ob_camera.color = (0.0, 0.0, 0.0, 0.0)
ob_camera.display_type = 'WIRE'
ob_camera.lineart.crease_threshold = 0.0
ob_cube.location = (0.0, 0.0, 0.0)
ob_cube.lineart.crease_threshold = 0.0

# ---- collection membership
col_collection_1.objects.link(ob_car)
col_collection_1.objects.link(ob_lamp)
col_collection_1.objects.link(ob_camera)
col_collection_2.objects.link(ob_cube)

# ---- scene / render settings (as saved in the file)
scene.camera = ob_camera
scene.frame_start = 1; scene.frame_end = 250; scene.frame_set(1)
scene.render.engine = 'BLENDER_EEVEE_NEXT'
scene.render.resolution_percentage = 50
scene.render.dither_intensity = 0.0
scene.cycles.use_denoising = False
scene.cycles.samples = 128
scene.cycles.sampling_pattern = 'TABULATED_SOBOL'
scene.cycles.use_adaptive_sampling = False
scene.cycles.use_light_tree = False
scene.cycles.blur_glossy = 0.0
scene.cycles.sample_clamp_indirect = 0.0
scene.view_settings.view_transform = 'Standard'
bpy.context.view_layer.update()
